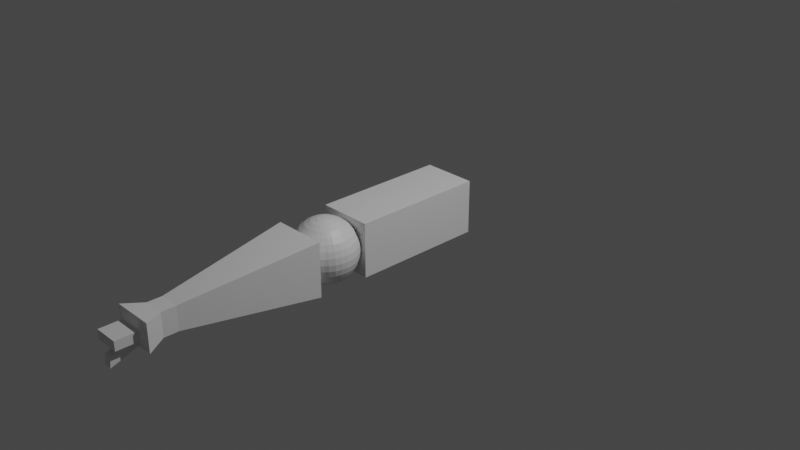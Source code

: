 # Source: hand.blend  (saved by Blender 2.83.18; exported with 4.5.12 LTS)
import bpy
from mathutils import Matrix  # noqa: F401  (used for matrix-valued properties, if any)

bpy.ops.wm.read_factory_settings(use_empty=True)
scene = bpy.context.scene
scene.name = 'Scene'

# ---- collections
col_collection = bpy.data.collections.new('Collection'); scene.collection.children.link(col_collection)

# ---- materials (node trees are filled in below, after node groups)
mat_material_001 = bpy.data.materials.new('Material.001')
mat_material_001.alpha_threshold = 0.0
mat_material_001.use_transparent_shadow = False
mat_material_001.line_color = (0.0, 0.0, 0.0, 1.0)
mat_material = bpy.data.materials.new('Material')
mat_material.alpha_threshold = 0.0
mat_material.use_transparent_shadow = False
mat_material.line_color = (0.0, 0.0, 0.0, 1.0)

# ---- material node trees
mat_material_001.use_nodes = True; mat_material_001.node_tree.nodes.clear()
_N = mat_material_001.node_tree.nodes; _L = mat_material_001.node_tree.links
n0 = _N.new('ShaderNodeOutputMaterial'); n0.name = 'Material Output'; n0.location = (300, 300)
n1 = _N.new('ShaderNodeBsdfPrincipled'); n1.name = 'Principled BSDF'; n1.location = (10, 300)
n1.distribution = 'GGX'
n1.subsurface_method = 'BURLEY'
n1.inputs[2].default_value = 0.4
n1.inputs[3].default_value = 1.45
n1.inputs[27].default_value = (0.0, 0.0, 0.0, 1.0)
n1.inputs[28].default_value = 1.0
_L.new(n1.outputs[0], n0.inputs[0])
n0.is_active_output = True
mat_material.use_nodes = True; mat_material.node_tree.nodes.clear()
_N = mat_material.node_tree.nodes; _L = mat_material.node_tree.links
n0 = _N.new('ShaderNodeOutputMaterial'); n0.name = 'Material Output'; n0.location = (300, 300)
n1 = _N.new('ShaderNodeBsdfPrincipled'); n1.name = 'Principled BSDF'; n1.location = (10, 300)
n1.distribution = 'GGX'
n1.subsurface_method = 'BURLEY'
n1.inputs[2].default_value = 0.4
n1.inputs[3].default_value = 1.45
n1.inputs[27].default_value = (0.0, 0.0, 0.0, 1.0)
n1.inputs[28].default_value = 1.0
_L.new(n1.outputs[0], n0.inputs[0])
n0.is_active_output = True

# ---- world
world_world = bpy.data.worlds.new('World'); scene.world = world_world
world_world.use_nodes = True; world_world.node_tree.nodes.clear()
_N = world_world.node_tree.nodes; _L = world_world.node_tree.links
n0 = _N.new('ShaderNodeOutputWorld'); n0.name = 'World Output'; n0.location = (300, 300)
n1 = _N.new('ShaderNodeBackground'); n1.name = 'Background'; n1.location = (10, 300)
n1.inputs[0].default_value = (0.05088, 0.05088, 0.05088, 1.0)
_L.new(n1.outputs[0], n0.inputs[0])
n0.is_active_output = True
world_world.color = (0.05088, 0.05088, 0.05088)
world_world.use_sun_shadow = False
world_world.sun_shadow_jitter_overblur = 0.0

# ---- cameras
cam_camera = bpy.data.cameras.new('Camera')
cam_camera.clip_end = 100.0
cam_camera.ortho_scale = 7.314

# ---- lights
light_light = bpy.data.lights.new('Light', 'POINT')
light_light.transmission_factor = 0.0
light_light.energy = 1000.0
light_light.shadow_soft_size = 0.1
light_light.shadow_maximum_resolution = 0.006
light_light.use_absolute_resolution = True

# ---- meshes
me_cube_001 = bpy.data.meshes.new('Cube.001')
me_cube_001.from_pydata([(1.0, 1.0, 1.0), (1.0, 1.0, -1.0), (0.3817, -1.0, 0.4419), (0.3817, -1.0, -0.4419), (-1.0, 1.0, 1.0), (-1.0, 1.0, -1.0), (-0.3817, -1.0, 0.4419), (-0.3817, -1.0, -0.4419), (-0.3817, -1.219, -0.4419), (-0.3817, -1.219, 0.4419), (0.3817, -1.219, 0.4419), (0.3817, -1.219, -0.4419), (-0.7533, -1.501, -0.5199), (-0.7533, -1.501, 0.5199), (0.7533, -1.501, 0.5199), (0.7533, -1.501, -0.5199), (0.6, 1.0, -1.0), (0.2, 1.0, -1.0), (-0.2, 1.0, -1.0), (-0.6, 1.0, -1.0), (0.229, -1.0, 0.4419), (0.07633, -1.0, 0.4419), (-0.07633, -1.0, 0.4419), (-0.229, -1.0, 0.4419), (-0.229, -1.0, -0.4419), (-0.07633, -1.0, -0.4419), (0.07633, -1.0, -0.4419), (0.229, -1.0, -0.4419), (-0.6, 1.0, 1.0), (-0.2, 1.0, 1.0), (0.2, 1.0, 1.0), (0.6, 1.0, 1.0), (0.229, -1.219, 0.4419), (0.07633, -1.219, 0.4419), (-0.07633, -1.219, 0.4419), (-0.229, -1.219, 0.4419), (-0.229, -1.219, -0.4419), (-0.07633, -1.219, -0.4419), (0.07633, -1.219, -0.4419), (0.229, -1.219, -0.4419), (0.452, -1.501, 0.5199), (0.1507, -1.501, 0.5199), (-0.1507, -1.501, 0.5199), (-0.452, -1.501, 0.5199), (-0.452, -1.501, -0.5199), (-0.1507, -1.501, -0.5199), (0.1507, -1.501, -0.5199), (0.452, -1.501, -0.5199), (1.0, 1.0, 0.3333), (1.0, 1.0, -0.3333), (-0.3817, -1.0, -0.1473), (-0.3817, -1.0, 0.1473), (0.3817, -1.0, 0.1473), (0.3817, -1.0, -0.1473), (-1.0, 1.0, 0.3333), (-1.0, 1.0, -0.3333), (-0.3817, -1.219, -0.1473), (-0.3817, -1.219, 0.1473), (0.3817, -1.219, 0.1473), (0.3817, -1.219, -0.1473), (-0.7533, -1.501, -0.1733), (-0.7533, -1.501, 0.1733), (0.7533, -1.501, 0.1733), (0.7533, -1.501, -0.1733), (0.452, -1.552, 0.1733), (0.452, -1.552, -0.1733), (0.1507, -1.552, 0.1733), (0.1507, -1.552, -0.1733), (-0.1507, -1.552, 0.1733), (-0.1507, -1.552, -0.1733), (-0.452, -1.552, 0.1733), (-0.452, -1.552, -0.1733), (-0.6, 1.0, 0.3333), (-0.6, 1.0, -0.3333), (-0.2, 1.0, 0.3333), (-0.2, 1.0, -0.3333), (0.2, 1.0, 0.3333), (0.2, 1.0, -0.3333), (0.6, 1.0, 0.3333), (0.6, 1.0, -0.3333), (0.452, -1.872, 0.1733), (0.452, -1.872, -0.1733), (0.1507, -1.872, 0.1733), (0.1507, -1.872, -0.1733), (-0.1507, -1.872, 0.1733), (-0.1507, -1.872, -0.1733), (-0.452, -1.872, 0.1733), (-0.452, -1.872, -0.1733), (-0.1507, -1.898, -0.8627), (0.1507, -1.898, -0.8627), (0.1507, -1.881, -0.4955), (-0.1507, -1.881, -0.4955), (1.0, 3.773, 1.0), (1.0, 3.773, -1.0), (1.0, 1.773, 1.0), (1.0, 1.773, -1.0), (-1.0, 3.773, 1.0), (-1.0, 3.773, -1.0), (-1.0, 1.773, 1.0), (-1.0, 1.773, -1.0), (0.0, 1.505, 1.158), (0.0, 1.594, 1.091), (0.0, 1.677, 0.9814), (0.0, 1.749, 0.8346), (0.0, 1.808, 0.6558), (0.0, 1.852, 0.4517), (0.0, 1.88, 0.2303), (0.0, 1.889, 8.912e-08), (0.0, 1.88, -0.2303), (0.0, 1.677, -0.9814), (0.04493, 1.503, 1.158), (0.08812, 1.591, 1.091), (0.1279, 1.672, 0.9814), (0.1628, 1.743, 0.8346), (0.1915, 1.801, 0.6558), (0.2127, 1.844, 0.4517), (0.2259, 1.871, 0.2303), (0.2303, 1.88, 8.912e-08), (0.2259, 1.871, -0.2303), (0.2127, 1.844, -0.4517), (0.1915, 1.801, -0.6558), (0.1628, 1.743, -0.8346), (0.1279, 1.672, -0.9814), (0.08812, 1.591, -1.091), (0.04493, 1.503, -1.158), (0.08812, 1.498, 1.158), (0.1729, 1.581, 1.091), (0.251, 1.657, 0.9814), (0.3194, 1.723, 0.8346), (0.3756, 1.778, 0.6558), (0.4173, 1.819, 0.4517), (0.443, 1.844, 0.2303), (0.4517, 1.852, 8.912e-08), (0.443, 1.844, -0.2303), (0.4173, 1.819, -0.4517), (0.3756, 1.778, -0.6558), (0.3194, 1.723, -0.8346), (0.251, 1.657, -0.9814), (0.1729, 1.581, -1.091), (0.08812, 1.498, -1.158), (0.1279, 1.489, 1.158), (0.251, 1.564, 1.091), (0.3643, 1.632, 0.9814), (0.4637, 1.692, 0.8346), (0.5453, 1.742, 0.6558), (0.6059, 1.778, 0.4517), (0.6432, 1.801, 0.2303), (0.6558, 1.808, 8.912e-08), (0.6432, 1.801, -0.2303), (0.6059, 1.778, -0.4517), (0.5453, 1.742, -0.6558), (0.4637, 1.692, -0.8346), (0.3643, 1.632, -0.9814), (0.251, 1.564, -1.091), (0.1279, 1.489, -1.158), (0.1628, 1.478, 1.158), (0.3194, 1.541, 1.091), (0.4637, 1.599, 0.9814), (0.5902, 1.65, 0.8346), (0.694, 1.692, 0.6558), (0.7711, 1.723, 0.4517), (0.8186, 1.743, 0.2303), (0.8346, 1.749, 8.912e-08), (0.8186, 1.743, -0.2303), (0.7711, 1.723, -0.4517), (0.694, 1.692, -0.6558), (0.5902, 1.65, -0.8346), (0.4637, 1.599, -0.9814), (0.3194, 1.541, -1.091), (0.1628, 1.478, -1.158), (0.1915, 1.464, 1.158), (0.3756, 1.513, 1.091), (0.5453, 1.559, 0.9814), (0.694, 1.599, 0.8346), (0.816, 1.632, 0.6558), (0.9067, 1.657, 0.4517), (0.9626, 1.672, 0.2303), (0.9814, 1.677, 8.912e-08), (0.9626, 1.672, -0.2303), (0.9067, 1.657, -0.4517), (0.816, 1.632, -0.6558), (0.694, 1.599, -0.8346), (0.5453, 1.559, -0.9814), (0.3756, 1.513, -1.091), (0.1915, 1.464, -1.158), (0.2127, 1.448, 1.158), (0.4173, 1.482, 1.091), (0.6059, 1.513, 0.9814), (0.7711, 1.541, 0.8346), (0.9067, 1.564, 0.6558), (1.008, 1.581, 0.4517), (1.07, 1.591, 0.2303), (1.091, 1.594, 8.912e-08), (1.07, 1.591, -0.2303), (1.008, 1.581, -0.4517), (0.9067, 1.564, -0.6558), (0.7711, 1.541, -0.8346), (0.6059, 1.513, -0.9814), (0.4173, 1.482, -1.091), (0.2127, 1.448, -1.158), (0.2259, 1.43, 1.158), (0.443, 1.448, 1.091), (0.6432, 1.464, 0.9814), (0.8186, 1.478, 0.8346), (0.9626, 1.489, 0.6558), (1.07, 1.498, 0.4517), (1.135, 1.503, 0.2303), (1.158, 1.505, 8.912e-08), (1.135, 1.503, -0.2303), (1.07, 1.498, -0.4517), (0.9626, 1.489, -0.6558), (0.8186, 1.478, -0.8346), (0.6432, 1.464, -0.9814), (0.443, 1.448, -1.091), (0.2259, 1.43, -1.158), (0.2303, 1.412, 1.158), (0.4517, 1.412, 1.091), (0.6558, 1.412, 0.9814), (0.8346, 1.412, 0.8346), (0.9814, 1.412, 0.6558), (1.091, 1.412, 0.4517), (1.158, 1.412, 0.2303), (1.18, 1.412, 8.912e-08), (1.158, 1.412, -0.2303), (1.091, 1.412, -0.4517), (0.9814, 1.412, -0.6558), (0.8346, 1.412, -0.8346), (0.6558, 1.412, -0.9814), (0.4517, 1.412, -1.091), (0.2303, 1.412, -1.158), (0.2259, 1.394, 1.158), (0.443, 1.376, 1.091), (0.6432, 1.36, 0.9814), (0.8186, 1.346, 0.8346), (0.9626, 1.335, 0.6558), (1.07, 1.326, 0.4517), (1.135, 1.321, 0.2303), (1.158, 1.319, 8.912e-08), (1.135, 1.321, -0.2303), (1.07, 1.326, -0.4517), (0.9626, 1.335, -0.6558), (0.8186, 1.346, -0.8346), (0.6432, 1.36, -0.9814), (0.443, 1.376, -1.091), (0.2259, 1.394, -1.158), (0.2127, 1.376, 1.158), (0.4173, 1.342, 1.091), (0.6059, 1.311, 0.9814), (0.7711, 1.283, 0.8346), (0.9067, 1.26, 0.6558), (1.008, 1.244, 0.4517), (1.07, 1.233, 0.2303), (1.091, 1.23, 8.912e-08), (1.07, 1.233, -0.2303), (1.008, 1.244, -0.4517), (0.9067, 1.26, -0.6558), (0.7711, 1.283, -0.8346), (0.6059, 1.311, -0.9814), (0.4173, 1.342, -1.091), (0.2127, 1.376, -1.158), (0.1915, 1.36, 1.158), (0.3756, 1.311, 1.091), (0.5453, 1.265, 0.9814), (0.694, 1.225, 0.8346), (0.816, 1.192, 0.6558), (0.9067, 1.167, 0.4517), (0.9626, 1.152, 0.2303), (0.9814, 1.147, 8.912e-08), (0.9626, 1.152, -0.2303), (0.9067, 1.167, -0.4517), (0.816, 1.192, -0.6558), (0.694, 1.225, -0.8346), (0.5453, 1.265, -0.9814), (0.3756, 1.311, -1.091), (0.1915, 1.36, -1.158), (0.1628, 1.346, 1.158), (0.3194, 1.283, 1.091), (0.4637, 1.225, 0.9814), (0.5902, 1.174, 0.8346), (0.694, 1.132, 0.6558), (0.7711, 1.101, 0.4517), (0.8186, 1.081, 0.2303), (0.8346, 1.075, 8.912e-08), (0.8186, 1.081, -0.2303), (0.7711, 1.101, -0.4517), (0.694, 1.132, -0.6558), (0.5902, 1.174, -0.8346), (0.4637, 1.225, -0.9814), (0.3194, 1.283, -1.091), (0.1628, 1.346, -1.158), (0.1279, 1.335, 1.158), (0.251, 1.26, 1.091), (0.3643, 1.192, 0.9814), (0.4637, 1.132, 0.8346), (0.5453, 1.083, 0.6558), (0.6059, 1.046, 0.4517), (0.6432, 1.023, 0.2303), (0.6558, 1.016, 8.912e-08), (0.6432, 1.023, -0.2303), (0.6059, 1.046, -0.4517), (0.5453, 1.083, -0.6558), (0.4637, 1.132, -0.8346), (0.3643, 1.192, -0.9814), (0.251, 1.26, -1.091), (0.1279, 1.335, -1.158), (0.0, 1.412, -1.18), (0.08812, 1.326, 1.158), (0.1729, 1.244, 1.091), (0.251, 1.167, 0.9814), (0.3194, 1.101, 0.8346), (0.3756, 1.046, 0.6558), (0.4173, 1.005, 0.4517), (0.443, 0.9801, 0.2303), (0.4517, 0.9717, 8.912e-08), (0.443, 0.9801, -0.2303), (0.4173, 1.005, -0.4517), (0.3756, 1.046, -0.6558), (0.3194, 1.101, -0.8346), (0.251, 1.167, -0.9814), (0.1729, 1.244, -1.091), (0.08812, 1.326, -1.158), (0.04493, 1.321, 1.158), (0.08812, 1.233, 1.091), (0.1279, 1.152, 0.9814), (0.1628, 1.081, 0.8346), (0.1915, 1.023, 0.6558), (0.2127, 0.9801, 0.4517), (0.2259, 0.9535, 0.2303), (0.2303, 0.9446, 8.912e-08), (0.2259, 0.9535, -0.2303), (0.2127, 0.9801, -0.4517), (0.1915, 1.023, -0.6558), (0.1628, 1.081, -0.8346), (0.1279, 1.152, -0.9814), (0.08812, 1.233, -1.091), (0.04493, 1.321, -1.158), (-8.513e-09, 1.319, 1.158), (4.865e-08, 1.23, 1.091), (3.106e-08, 1.147, 0.9814), (-3.05e-08, 1.075, 0.8346), (-1.009e-07, 1.016, 0.6558), (7.503e-08, 0.9717, 0.4517), (-1.009e-07, 0.9446, 0.2303), (-1.184e-07, 0.9354, 8.912e-08), (-1.009e-07, 0.9446, -0.2303), (7.503e-08, 0.9717, -0.4517), (-1.009e-07, 1.016, -0.6558), (-3.05e-08, 1.075, -0.8346), (-1.291e-08, 1.147, -0.9814), (4.679e-09, 1.23, -1.091), (4.679e-09, 1.319, -1.158), (-0.04493, 1.321, 1.158), (-0.08812, 1.233, 1.091), (-0.1279, 1.152, 0.9814), (-0.1628, 1.081, 0.8346), (-0.1915, 1.023, 0.6558), (-0.2127, 0.9801, 0.4517), (-0.2259, 0.9535, 0.2303), (-0.2303, 0.9446, 8.912e-08), (-0.2259, 0.9535, -0.2303), (-0.2127, 0.9801, -0.4517), (-0.1915, 1.023, -0.6558), (-0.1628, 1.081, -0.8346), (-0.1279, 1.152, -0.9814), (-0.08812, 1.233, -1.091), (-0.04492, 1.321, -1.158), (-0.08812, 1.326, 1.158), (-0.1729, 1.244, 1.091), (-0.251, 1.167, 0.9814), (-0.3194, 1.101, 0.8346), (-0.3756, 1.046, 0.6558), (-0.4173, 1.005, 0.4517), (-0.443, 0.9801, 0.2303), (-0.4517, 0.9717, 8.912e-08), (-0.443, 0.9801, -0.2303), (-0.4173, 1.005, -0.4517), (-0.3756, 1.046, -0.6558), (-0.3194, 1.101, -0.8346), (-0.251, 1.167, -0.9814), (-0.1729, 1.244, -1.091), (-0.08812, 1.326, -1.158), (-0.1279, 1.335, 1.158), (-0.251, 1.26, 1.091), (-0.3643, 1.192, 0.9814), (-0.4637, 1.132, 0.8346), (-0.5453, 1.083, 0.6558), (-0.6059, 1.046, 0.4517), (-0.6432, 1.023, 0.2303), (-0.6558, 1.016, 8.912e-08), (-0.6432, 1.023, -0.2303), (-0.6059, 1.046, -0.4517), (-0.5453, 1.083, -0.6558), (-0.4637, 1.132, -0.8346), (-0.3643, 1.192, -0.9814), (-0.251, 1.26, -1.091), (-0.1279, 1.335, -1.158), (-2.72e-07, 1.412, 1.18), (-0.1628, 1.346, 1.158), (-0.3194, 1.283, 1.091), (-0.4637, 1.225, 0.9814), (-0.5902, 1.174, 0.8346), (-0.694, 1.132, 0.6558), (-0.7711, 1.101, 0.4517), (-0.8186, 1.081, 0.2303), (-0.8346, 1.075, 8.912e-08), (-0.8186, 1.081, -0.2303), (-0.7711, 1.101, -0.4517), (-0.694, 1.132, -0.6558), (-0.5902, 1.174, -0.8346), (-0.4637, 1.225, -0.9814), (-0.3194, 1.283, -1.091), (-0.1628, 1.346, -1.158), (-0.1915, 1.36, 1.158), (-0.3756, 1.311, 1.091), (-0.5453, 1.265, 0.9814), (-0.694, 1.225, 0.8346), (-0.816, 1.192, 0.6558), (-0.9067, 1.167, 0.4517), (-0.9626, 1.152, 0.2303), (-0.9814, 1.147, 8.912e-08), (-0.9626, 1.152, -0.2303), (-0.9067, 1.167, -0.4517), (-0.816, 1.192, -0.6558), (-0.694, 1.225, -0.8346), (-0.5453, 1.265, -0.9814), (-0.3756, 1.311, -1.091), (-0.1915, 1.36, -1.158), (-0.2127, 1.376, 1.158), (-0.4173, 1.342, 1.091), (-0.6059, 1.311, 0.9814), (-0.7711, 1.283, 0.8346), (-0.9067, 1.26, 0.6558), (-1.008, 1.244, 0.4517), (-1.07, 1.233, 0.2303), (-1.091, 1.23, 8.912e-08), (-1.07, 1.233, -0.2303), (-1.008, 1.244, -0.4517), (-0.9067, 1.26, -0.6558), (-0.7711, 1.283, -0.8346), (-0.6059, 1.311, -0.9814), (-0.4173, 1.342, -1.091), (-0.2127, 1.376, -1.158), (-0.2259, 1.394, 1.158), (-0.443, 1.376, 1.091), (-0.6432, 1.36, 0.9814), (-0.8186, 1.346, 0.8346), (-0.9626, 1.335, 0.6558), (-1.07, 1.326, 0.4517), (-1.135, 1.321, 0.2303), (-1.158, 1.319, 8.912e-08), (-1.135, 1.321, -0.2303), (-1.07, 1.326, -0.4517), (-0.9626, 1.335, -0.6558), (-0.8186, 1.346, -0.8346), (-0.6432, 1.36, -0.9814), (-0.443, 1.376, -1.091), (-0.2259, 1.394, -1.158), (-0.2303, 1.412, 1.158), (-0.4517, 1.412, 1.091), (-0.6558, 1.412, 0.9814), (-0.8346, 1.412, 0.8346), (-0.9814, 1.412, 0.6558), (-1.091, 1.412, 0.4517), (-1.158, 1.412, 0.2303), (-1.18, 1.412, 8.912e-08), (-1.158, 1.412, -0.2303), (-1.091, 1.412, -0.4517), (-0.9814, 1.412, -0.6558), (-0.8346, 1.412, -0.8346), (-0.6558, 1.412, -0.9814), (-0.4517, 1.412, -1.091), (-0.2303, 1.412, -1.158), (-0.2259, 1.43, 1.158), (-0.443, 1.448, 1.091), (-0.6432, 1.464, 0.9814), (-0.8186, 1.478, 0.8346), (-0.9626, 1.489, 0.6558), (-1.07, 1.498, 0.4517), (-1.135, 1.503, 0.2303), (-1.158, 1.505, 8.912e-08), (-1.135, 1.503, -0.2303), (-1.07, 1.498, -0.4517), (-0.9626, 1.489, -0.6558), (-0.8186, 1.478, -0.8346), (-0.6432, 1.464, -0.9814), (-0.443, 1.448, -1.091), (-0.2259, 1.43, -1.158), (-0.2127, 1.448, 1.158), (-0.4173, 1.482, 1.091), (-0.6059, 1.513, 0.9814), (-0.7711, 1.541, 0.8346), (-0.9067, 1.564, 0.6558), (-1.008, 1.581, 0.4517), (-1.07, 1.591, 0.2303), (-1.091, 1.594, 8.912e-08), (-1.07, 1.591, -0.2303), (-1.008, 1.581, -0.4517), (-0.9067, 1.564, -0.6558), (-0.7711, 1.541, -0.8346), (-0.6059, 1.513, -0.9814), (-0.4173, 1.482, -1.091), (-0.2127, 1.448, -1.158), (-0.1915, 1.464, 1.158), (-0.3756, 1.513, 1.091), (-0.5453, 1.559, 0.9814), (-0.694, 1.599, 0.8346), (-0.816, 1.632, 0.6558), (-0.9067, 1.657, 0.4517), (-0.9626, 1.672, 0.2303), (-0.9814, 1.677, 8.912e-08), (-0.9626, 1.672, -0.2303), (-0.9067, 1.657, -0.4517), (-0.816, 1.632, -0.6558), (-0.694, 1.599, -0.8346), (-0.5453, 1.559, -0.9814), (-0.3756, 1.513, -1.091), (-0.1915, 1.464, -1.158), (-0.1628, 1.478, 1.158), (-0.3194, 1.541, 1.091), (-0.4637, 1.599, 0.9814), (-0.5902, 1.65, 0.8346), (-0.694, 1.692, 0.6558), (-0.7711, 1.723, 0.4517), (-0.8186, 1.743, 0.2303), (-0.8346, 1.749, 8.912e-08), (-0.8186, 1.743, -0.2303), (-0.7711, 1.723, -0.4517), (-0.694, 1.692, -0.6558), (-0.5902, 1.65, -0.8346), (-0.4637, 1.599, -0.9814), (-0.3194, 1.541, -1.091), (-0.1628, 1.478, -1.158), (-0.1279, 1.489, 1.158), (-0.251, 1.564, 1.091), (-0.3643, 1.632, 0.9814), (-0.4637, 1.692, 0.8346), (-0.5453, 1.742, 0.6558), (-0.6059, 1.778, 0.4517), (-0.6432, 1.801, 0.2303), (-0.6558, 1.808, 8.912e-08), (-0.6432, 1.801, -0.2303), (-0.6059, 1.778, -0.4517), (-0.5453, 1.742, -0.6558), (-0.4637, 1.692, -0.8346), (-0.3643, 1.632, -0.9814), (-0.251, 1.564, -1.091), (-0.1279, 1.489, -1.158), (-0.08812, 1.498, 1.158), (-0.1729, 1.581, 1.091), (-0.251, 1.657, 0.9814), (-0.3194, 1.723, 0.8346), (-0.3756, 1.778, 0.6558), (-0.4173, 1.819, 0.4517), (-0.443, 1.844, 0.2303), (-0.4517, 1.852, 8.912e-08), (-0.443, 1.844, -0.2303), (-0.4173, 1.819, -0.4517), (-0.3756, 1.778, -0.6558), (-0.3194, 1.723, -0.8346), (-0.251, 1.657, -0.9814), (-0.1729, 1.581, -1.091), (-0.08812, 1.498, -1.158), (-0.04492, 1.503, 1.158), (-0.08812, 1.591, 1.091), (-0.1279, 1.672, 0.9814), (-0.1628, 1.743, 0.8346), (-0.1915, 1.801, 0.6558), (-0.2127, 1.844, 0.4517), (-0.2259, 1.871, 0.2303), (-0.2303, 1.88, 8.912e-08), (-0.2259, 1.871, -0.2303), (-0.2127, 1.844, -0.4517), (-0.1915, 1.801, -0.6558), (-0.1628, 1.743, -0.8346), (-0.1279, 1.672, -0.9814), (-0.08812, 1.591, -1.091), (-0.04492, 1.503, -1.158), (7.503e-08, 1.852, -0.4517), (3.213e-07, 1.808, -0.6558), (1.806e-07, 1.749, -0.8346), (9.262e-08, 1.594, -1.091), (1.787e-08, 1.505, -1.158)], [], [(28, 4, 6, 23), (50, 7, 8, 56), (51, 6, 4, 54), (16, 1, 3, 27), (48, 0, 2, 52), (78, 31, 0, 48), (35, 9, 13, 43), (27, 3, 11, 39), (23, 6, 9, 35), (52, 2, 10, 58), (70, 43, 13, 61), (56, 8, 12, 60), (39, 11, 15, 47), (58, 10, 14, 62), (8, 36, 44, 12), (36, 37, 45, 44), (37, 38, 46, 45), (38, 39, 47, 46), (62, 14, 40, 64), (64, 40, 41, 66), (66, 41, 42, 68), (68, 42, 43, 70), (2, 20, 32, 10), (20, 21, 33, 32), (21, 22, 34, 33), (22, 23, 35, 34), (7, 24, 36, 8), (24, 25, 37, 36), (25, 26, 38, 37), (26, 27, 39, 38), (10, 32, 40, 14), (32, 33, 41, 40), (33, 34, 42, 41), (34, 35, 43, 42), (54, 4, 28, 72), (72, 28, 29, 74), (74, 29, 30, 76), (76, 30, 31, 78), (5, 19, 24, 7), (19, 18, 25, 24), (18, 17, 26, 25), (17, 16, 27, 26), (0, 31, 20, 2), (31, 30, 21, 20), (30, 29, 22, 21), (29, 28, 23, 22), (17, 77, 79, 16), (77, 76, 78, 79), (18, 75, 77, 17), (75, 74, 76, 77), (19, 73, 75, 18), (73, 72, 74, 75), (5, 55, 73, 19), (55, 54, 72, 73), (45, 69, 71, 44), (66, 68, 84, 82), (45, 46, 89, 88), (70, 71, 87, 86), (47, 65, 67, 46), (64, 66, 82, 80), (15, 63, 65, 47), (63, 62, 64, 65), (11, 59, 63, 15), (59, 58, 62, 63), (9, 57, 61, 13), (57, 56, 60, 61), (44, 71, 60, 12), (71, 70, 61, 60), (3, 53, 59, 11), (53, 52, 58, 59), (16, 79, 49, 1), (79, 78, 48, 49), (1, 49, 53, 3), (49, 48, 52, 53), (7, 50, 55, 5), (50, 51, 54, 55), (6, 51, 57, 9), (51, 50, 56, 57), (85, 84, 86, 87), (83, 82, 84, 85), (81, 80, 82, 83), (68, 70, 86, 84), (65, 64, 80, 81), (67, 65, 81, 83), (69, 67, 83, 85), (71, 69, 85, 87), (89, 90, 91, 88), (46, 67, 90, 89), (67, 69, 91, 90), (69, 45, 88, 91), (92, 96, 98, 94), (95, 94, 98, 99), (99, 98, 96, 97), (97, 93, 95, 99), (93, 92, 94, 95), (97, 96, 92, 93), (305, 581, 124), (108, 107, 117, 118), (101, 100, 110, 111), (577, 108, 118, 119), (102, 101, 111, 112), (578, 577, 119, 120), (103, 102, 112, 113), (579, 578, 120, 121), (104, 103, 113, 114), (109, 579, 121, 122), (105, 104, 114, 115), (580, 109, 122, 123), (106, 105, 115, 116), (581, 580, 123, 124), (107, 106, 116, 117), (100, 396, 110), (124, 123, 138, 139), (117, 116, 131, 132), (110, 396, 125), (305, 124, 139), (118, 117, 132, 133), (111, 110, 125, 126), (119, 118, 133, 134), (112, 111, 126, 127), (120, 119, 134, 135), (113, 112, 127, 128), (121, 120, 135, 136), (114, 113, 128, 129), (122, 121, 136, 137), (115, 114, 129, 130), (123, 122, 137, 138), (116, 115, 130, 131), (128, 127, 142, 143), (136, 135, 150, 151), (129, 128, 143, 144), (137, 136, 151, 152), (130, 129, 144, 145), (138, 137, 152, 153), (131, 130, 145, 146), (139, 138, 153, 154), (132, 131, 146, 147), (125, 396, 140), (305, 139, 154), (133, 132, 147, 148), (126, 125, 140, 141), (134, 133, 148, 149), (127, 126, 141, 142), (135, 134, 149, 150), (147, 146, 161, 162), (140, 396, 155), (305, 154, 169), (148, 147, 162, 163), (141, 140, 155, 156), (149, 148, 163, 164), (142, 141, 156, 157), (150, 149, 164, 165), (143, 142, 157, 158), (151, 150, 165, 166), (144, 143, 158, 159), (152, 151, 166, 167), (145, 144, 159, 160), (153, 152, 167, 168), (146, 145, 160, 161), (154, 153, 168, 169), (166, 165, 180, 181), (159, 158, 173, 174), (167, 166, 181, 182), (160, 159, 174, 175), (168, 167, 182, 183), (161, 160, 175, 176), (169, 168, 183, 184), (162, 161, 176, 177), (155, 396, 170), (305, 169, 184), (163, 162, 177, 178), (156, 155, 170, 171), (164, 163, 178, 179), (157, 156, 171, 172), (165, 164, 179, 180), (158, 157, 172, 173), (305, 184, 199), (178, 177, 192, 193), (171, 170, 185, 186), (179, 178, 193, 194), (172, 171, 186, 187), (180, 179, 194, 195), (173, 172, 187, 188), (181, 180, 195, 196), (174, 173, 188, 189), (182, 181, 196, 197), (175, 174, 189, 190), (183, 182, 197, 198), (176, 175, 190, 191), (184, 183, 198, 199), (177, 176, 191, 192), (170, 396, 185), (197, 196, 211, 212), (190, 189, 204, 205), (198, 197, 212, 213), (191, 190, 205, 206), (199, 198, 213, 214), (192, 191, 206, 207), (185, 396, 200), (305, 199, 214), (193, 192, 207, 208), (186, 185, 200, 201), (194, 193, 208, 209), (187, 186, 201, 202), (195, 194, 209, 210), (188, 187, 202, 203), (196, 195, 210, 211), (189, 188, 203, 204), (201, 200, 215, 216), (209, 208, 223, 224), (202, 201, 216, 217), (210, 209, 224, 225), (203, 202, 217, 218), (211, 210, 225, 226), (204, 203, 218, 219), (212, 211, 226, 227), (205, 204, 219, 220), (213, 212, 227, 228), (206, 205, 220, 221), (214, 213, 228, 229), (207, 206, 221, 222), (200, 396, 215), (305, 214, 229), (208, 207, 222, 223), (220, 219, 234, 235), (228, 227, 242, 243), (221, 220, 235, 236), (229, 228, 243, 244), (222, 221, 236, 237), (215, 396, 230), (305, 229, 244), (223, 222, 237, 238), (216, 215, 230, 231), (224, 223, 238, 239), (217, 216, 231, 232), (225, 224, 239, 240), (218, 217, 232, 233), (226, 225, 240, 241), (219, 218, 233, 234), (227, 226, 241, 242), (239, 238, 253, 254), (232, 231, 246, 247), (240, 239, 254, 255), (233, 232, 247, 248), (241, 240, 255, 256), (234, 233, 248, 249), (242, 241, 256, 257), (235, 234, 249, 250), (243, 242, 257, 258), (236, 235, 250, 251), (244, 243, 258, 259), (237, 236, 251, 252), (230, 396, 245), (305, 244, 259), (238, 237, 252, 253), (231, 230, 245, 246), (258, 257, 272, 273), (251, 250, 265, 266), (259, 258, 273, 274), (252, 251, 266, 267), (245, 396, 260), (305, 259, 274), (253, 252, 267, 268), (246, 245, 260, 261), (254, 253, 268, 269), (247, 246, 261, 262), (255, 254, 269, 270), (248, 247, 262, 263), (256, 255, 270, 271), (249, 248, 263, 264), (257, 256, 271, 272), (250, 249, 264, 265), (262, 261, 276, 277), (270, 269, 284, 285), (263, 262, 277, 278), (271, 270, 285, 286), (264, 263, 278, 279), (272, 271, 286, 287), (265, 264, 279, 280), (273, 272, 287, 288), (266, 265, 280, 281), (274, 273, 288, 289), (267, 266, 281, 282), (260, 396, 275), (305, 274, 289), (268, 267, 282, 283), (261, 260, 275, 276), (269, 268, 283, 284), (281, 280, 295, 296), (289, 288, 303, 304), (282, 281, 296, 297), (275, 396, 290), (305, 289, 304), (283, 282, 297, 298), (276, 275, 290, 291), (284, 283, 298, 299), (277, 276, 291, 292), (285, 284, 299, 300), (278, 277, 292, 293), (286, 285, 300, 301), (279, 278, 293, 294), (287, 286, 301, 302), (280, 279, 294, 295), (288, 287, 302, 303), (300, 299, 315, 316), (293, 292, 308, 309), (301, 300, 316, 317), (294, 293, 309, 310), (302, 301, 317, 318), (295, 294, 310, 311), (303, 302, 318, 319), (296, 295, 311, 312), (304, 303, 319, 320), (297, 296, 312, 313), (290, 396, 306), (305, 304, 320), (298, 297, 313, 314), (291, 290, 306, 307), (299, 298, 314, 315), (292, 291, 307, 308), (320, 319, 334, 335), (313, 312, 327, 328), (306, 396, 321), (305, 320, 335), (314, 313, 328, 329), (307, 306, 321, 322), (315, 314, 329, 330), (308, 307, 322, 323), (316, 315, 330, 331), (309, 308, 323, 324), (317, 316, 331, 332), (310, 309, 324, 325), (318, 317, 332, 333), (311, 310, 325, 326), (319, 318, 333, 334), (312, 311, 326, 327), (332, 331, 346, 347), (325, 324, 339, 340), (333, 332, 347, 348), (326, 325, 340, 341), (334, 333, 348, 349), (327, 326, 341, 342), (335, 334, 349, 350), (328, 327, 342, 343), (321, 396, 336), (305, 335, 350), (329, 328, 343, 344), (322, 321, 336, 337), (330, 329, 344, 345), (323, 322, 337, 338), (331, 330, 345, 346), (324, 323, 338, 339), (336, 396, 351), (305, 350, 365), (344, 343, 358, 359), (337, 336, 351, 352), (345, 344, 359, 360), (338, 337, 352, 353), (346, 345, 360, 361), (339, 338, 353, 354), (347, 346, 361, 362), (340, 339, 354, 355), (348, 347, 362, 363), (341, 340, 355, 356), (349, 348, 363, 364), (342, 341, 356, 357), (350, 349, 364, 365), (343, 342, 357, 358), (355, 354, 369, 370), (363, 362, 377, 378), (356, 355, 370, 371), (364, 363, 378, 379), (357, 356, 371, 372), (365, 364, 379, 380), (358, 357, 372, 373), (351, 396, 366), (305, 365, 380), (359, 358, 373, 374), (352, 351, 366, 367), (360, 359, 374, 375), (353, 352, 367, 368), (361, 360, 375, 376), (354, 353, 368, 369), (362, 361, 376, 377), (374, 373, 388, 389), (367, 366, 381, 382), (375, 374, 389, 390), (368, 367, 382, 383), (376, 375, 390, 391), (369, 368, 383, 384), (377, 376, 391, 392), (370, 369, 384, 385), (378, 377, 392, 393), (371, 370, 385, 386), (379, 378, 393, 394), (372, 371, 386, 387), (380, 379, 394, 395), (373, 372, 387, 388), (366, 396, 381), (305, 380, 395), (393, 392, 408, 409), (386, 385, 401, 402), (394, 393, 409, 410), (387, 386, 402, 403), (395, 394, 410, 411), (388, 387, 403, 404), (381, 396, 397), (305, 395, 411), (389, 388, 404, 405), (382, 381, 397, 398), (390, 389, 405, 406), (383, 382, 398, 399), (391, 390, 406, 407), (384, 383, 399, 400), (392, 391, 407, 408), (385, 384, 400, 401), (398, 397, 412, 413), (406, 405, 420, 421), (399, 398, 413, 414), (407, 406, 421, 422), (400, 399, 414, 415), (408, 407, 422, 423), (401, 400, 415, 416), (409, 408, 423, 424), (402, 401, 416, 417), (410, 409, 424, 425), (403, 402, 417, 418), (411, 410, 425, 426), (404, 403, 418, 419), (397, 396, 412), (305, 411, 426), (405, 404, 419, 420), (417, 416, 431, 432), (425, 424, 439, 440), (418, 417, 432, 433), (426, 425, 440, 441), (419, 418, 433, 434), (412, 396, 427), (305, 426, 441), (420, 419, 434, 435), (413, 412, 427, 428), (421, 420, 435, 436), (414, 413, 428, 429), (422, 421, 436, 437), (415, 414, 429, 430), (423, 422, 437, 438), (416, 415, 430, 431), (424, 423, 438, 439), (436, 435, 450, 451), (429, 428, 443, 444), (437, 436, 451, 452), (430, 429, 444, 445), (438, 437, 452, 453), (431, 430, 445, 446), (439, 438, 453, 454), (432, 431, 446, 447), (440, 439, 454, 455), (433, 432, 447, 448), (441, 440, 455, 456), (434, 433, 448, 449), (427, 396, 442), (305, 441, 456), (435, 434, 449, 450), (428, 427, 442, 443), (455, 454, 469, 470), (448, 447, 462, 463), (456, 455, 470, 471), (449, 448, 463, 464), (442, 396, 457), (305, 456, 471), (450, 449, 464, 465), (443, 442, 457, 458), (451, 450, 465, 466), (444, 443, 458, 459), (452, 451, 466, 467), (445, 444, 459, 460), (453, 452, 467, 468), (446, 445, 460, 461), (454, 453, 468, 469), (447, 446, 461, 462), (467, 466, 481, 482), (460, 459, 474, 475), (468, 467, 482, 483), (461, 460, 475, 476), (469, 468, 483, 484), (462, 461, 476, 477), (470, 469, 484, 485), (463, 462, 477, 478), (471, 470, 485, 486), (464, 463, 478, 479), (457, 396, 472), (305, 471, 486), (465, 464, 479, 480), (458, 457, 472, 473), (466, 465, 480, 481), (459, 458, 473, 474), (486, 485, 500, 501), (479, 478, 493, 494), (472, 396, 487), (305, 486, 501), (480, 479, 494, 495), (473, 472, 487, 488), (481, 480, 495, 496), (474, 473, 488, 489), (482, 481, 496, 497), (475, 474, 489, 490), (483, 482, 497, 498), (476, 475, 490, 491), (484, 483, 498, 499), (477, 476, 491, 492), (485, 484, 499, 500), (478, 477, 492, 493), (490, 489, 504, 505), (498, 497, 512, 513), (491, 490, 505, 506), (499, 498, 513, 514), (492, 491, 506, 507), (500, 499, 514, 515), (493, 492, 507, 508), (501, 500, 515, 516), (494, 493, 508, 509), (487, 396, 502), (305, 501, 516), (495, 494, 509, 510), (488, 487, 502, 503), (496, 495, 510, 511), (489, 488, 503, 504), (497, 496, 511, 512), (509, 508, 523, 524), (502, 396, 517), (305, 516, 531), (510, 509, 524, 525), (503, 502, 517, 518), (511, 510, 525, 526), (504, 503, 518, 519), (512, 511, 526, 527), (505, 504, 519, 520), (513, 512, 527, 528), (506, 505, 520, 521), (514, 513, 528, 529), (507, 506, 521, 522), (515, 514, 529, 530), (508, 507, 522, 523), (516, 515, 530, 531), (528, 527, 542, 543), (521, 520, 535, 536), (529, 528, 543, 544), (522, 521, 536, 537), (530, 529, 544, 545), (523, 522, 537, 538), (531, 530, 545, 546), (524, 523, 538, 539), (517, 396, 532), (305, 531, 546), (525, 524, 539, 540), (518, 517, 532, 533), (526, 525, 540, 541), (519, 518, 533, 534), (527, 526, 541, 542), (520, 519, 534, 535), (532, 396, 547), (305, 546, 561), (540, 539, 554, 555), (533, 532, 547, 548), (541, 540, 555, 556), (534, 533, 548, 549), (542, 541, 556, 557), (535, 534, 549, 550), (543, 542, 557, 558), (536, 535, 550, 551), (544, 543, 558, 559), (537, 536, 551, 552), (545, 544, 559, 560), (538, 537, 552, 553), (546, 545, 560, 561), (539, 538, 553, 554), (551, 550, 565, 566), (559, 558, 573, 574), (552, 551, 566, 567), (560, 559, 574, 575), (553, 552, 567, 568), (561, 560, 575, 576), (554, 553, 568, 569), (547, 396, 562), (305, 561, 576), (555, 554, 569, 570), (548, 547, 562, 563), (556, 555, 570, 571), (549, 548, 563, 564), (557, 556, 571, 572), (550, 549, 564, 565), (558, 557, 572, 573), (570, 569, 107, 108), (563, 562, 100, 101), (571, 570, 108, 577), (564, 563, 101, 102), (572, 571, 577, 578), (565, 564, 102, 103), (573, 572, 578, 579), (566, 565, 103, 104), (574, 573, 579, 109), (567, 566, 104, 105), (575, 574, 109, 580), (568, 567, 105, 106), (576, 575, 580, 581), (569, 568, 106, 107), (562, 396, 100), (305, 576, 581)])
me_cube_001.polygons.foreach_set('material_index', [0, 0, 0, 0, 0, 0, 0, 0, 0, 0, 0, 0, 0, 0, 0, 0, 0, 0, 0, 0, 0, 0, 0, 0, 0, 0, 0, 0, 0, 0, 0, 0, 0, 0, 0, 0, 0, 0, 0, 0, 0, 0, 0, 0, 0, 0, 0, 0, 0, 0, 0, 0, 0, 0, 0, 0, 0, 0, 0, 0, 0, 0, 0, 0, 0, 0, 0, 0, 0, 0, 0, 0, 0, 0, 0, 0, 0, 0, 0, 0, 0, 0, 0, 0, 0, 0, 0, 0, 0, 0, 1, 1, 1, 1, 1, 1, 1, 1, 1, 1, 1, 1, 1, 1, 1, 1, 1, 1, 1, 1, 1, 1, 1, 1, 1, 1, 1, 1, 1, 1, 1, 1, 1, 1, 1, 1, 1, 1, 1, 1, 1, 1, 1, 1, 1, 1, 1, 1, 1, 1, 1, 1, 1, 1, 1, 1, 1, 1, 1, 1, 1, 1, 1, 1, 1, 1, 1, 1, 1, 1, 1, 1, 1, 1, 1, 1, 1, 1, 1, 1, 1, 1, 1, 1, 1, 1, 1, 1, 1, 1, 1, 1, 1, 1, 1, 1, 1, 1, 1, 1, 1, 1, 1, 1, 1, 1, 1, 1, 1, 1, 1, 1, 1, 1, 1, 1, 1, 1, 1, 1, 1, 1, 1, 1, 1, 1, 1, 1, 1, 1, 1, 1, 1, 1, 1, 1, 1, 1, 1, 1, 1, 1, 1, 1, 1, 1, 1, 1, 1, 1, 1, 1, 1, 1, 1, 1, 1, 1, 1, 1, 1, 1, 1, 1, 1, 1, 1, 1, 1, 1, 1, 1, 1, 1, 1, 1, 1, 1, 1, 1, 1, 1, 1, 1, 1, 1, 1, 1, 1, 1, 1, 1, 1, 1, 1, 1, 1, 1, 1, 1, 1, 1, 1, 1, 1, 1, 1, 1, 1, 1, 1, 1, 1, 1, 1, 1, 1, 1, 1, 1, 1, 1, 1, 1, 1, 1, 1, 1, 1, 1, 1, 1, 1, 1, 1, 1, 1, 1, 1, 1, 1, 1, 1, 1, 1, 1, 1, 1, 1, 1, 1, 1, 1, 1, 1, 1, 1, 1, 1, 1, 1, 1, 1, 1, 1, 1, 1, 1, 1, 1, 1, 1, 1, 1, 1, 1, 1, 1, 1, 1, 1, 1, 1, 1, 1, 1, 1, 1, 1, 1, 1, 1, 1, 1, 1, 1, 1, 1, 1, 1, 1, 1, 1, 1, 1, 1, 1, 1, 1, 1, 1, 1, 1, 1, 1, 1, 1, 1, 1, 1, 1, 1, 1, 1, 1, 1, 1, 1, 1, 1, 1, 1, 1, 1, 1, 1, 1, 1, 1, 1, 1, 1, 1, 1, 1, 1, 1, 1, 1, 1, 1, 1, 1, 1, 1, 1, 1, 1, 1, 1, 1, 1, 1, 1, 1, 1, 1, 1, 1, 1, 1, 1, 1, 1, 1, 1, 1, 1, 1, 1, 1, 1, 1, 1, 1, 1, 1, 1, 1, 1, 1, 1, 1, 1, 1, 1, 1, 1, 1, 1, 1, 1, 1, 1, 1, 1, 1, 1, 1, 1, 1, 1, 1, 1, 1, 1, 1, 1, 1, 1, 1, 1, 1, 1, 1, 1, 1, 1, 1, 1, 1, 1, 1, 1, 1, 1, 1, 1, 1, 1, 1, 1, 1, 1, 1, 1, 1, 1, 1, 1, 1, 1, 1, 1, 1, 1, 1, 1, 1, 1, 1, 1, 1, 1, 1, 1, 1, 1, 1, 1, 1, 1, 1, 1, 1, 1, 1, 1, 1, 1, 1, 1, 1, 1, 1, 1, 1, 1, 1, 1, 1, 1, 1, 1, 1, 1, 1, 1, 1, 1, 1, 1, 1, 1, 1, 1, 1, 1, 1, 1, 1, 1, 1, 1, 1, 1, 1, 1])
_uv = me_cube_001.uv_layers.new(name='UVMap')
_uv.uv.foreach_set('vector', [0.825, 0.5, 0.875, 0.5, 0.875, 0.75, 0.825, 0.75, 0.4583, 0.0, 0.375, 0.0, 0.375, 0.0, 0.4583, 0.0, 0.5417, 0.0, 0.625, 0.0, 0.625, 0.25, 0.5417, 0.25, 0.325, 0.5, 0.375, 0.5, 0.375, 0.75, 0.325, 0.75, 0.5417, 0.5, 0.625, 0.5, 0.625, 0.75, 0.5417, 0.75, 0.5417, 0.45, 0.625, 0.45, 0.625, 0.5, 0.5417, 0.5, 0.825, 0.75, 0.875, 0.75, 0.875, 0.75, 0.825, 0.75, 0.325, 0.75, 0.375, 0.75, 0.375, 0.75, 0.325, 0.75, 0.825, 0.75, 0.875, 0.75, 0.875, 0.75, 0.825, 0.75, 0.5417, 0.75, 0.625, 0.75, 0.625, 0.75, 0.5417, 0.75, 0.5417, 0.95, 0.625, 0.95, 0.625, 1.0, 0.5417, 1.0, 0.4583, 0.0, 0.375, 0.0, 0.375, 0.0, 0.4583, 0.0, 0.325, 0.75, 0.375, 0.75, 0.375, 0.75, 0.325, 0.75, 0.5417, 0.75, 0.625, 0.75, 0.625, 0.75, 0.5417, 0.75, 0.125, 0.75, 0.175, 0.75, 0.175, 0.75, 0.125, 0.75, 0.175, 0.75, 0.225, 0.75, 0.225, 0.75, 0.175, 0.75, 0.225, 0.75, 0.275, 0.75, 0.275, 0.75, 0.225, 0.75, 0.275, 0.75, 0.325, 0.75, 0.325, 0.75, 0.275, 0.75, 0.5417, 0.75, 0.625, 0.75, 0.625, 0.8, 0.5417, 0.8, 0.5417, 0.8, 0.625, 0.8, 0.625, 0.85, 0.5417, 0.85, 0.5417, 0.85, 0.625, 0.85, 0.625, 0.9, 0.5417, 0.9, 0.5417, 0.9, 0.625, 0.9, 0.625, 0.95, 0.5417, 0.95, 0.625, 0.75, 0.675, 0.75, 0.675, 0.75, 0.625, 0.75, 0.675, 0.75, 0.725, 0.75, 0.725, 0.75, 0.675, 0.75, 0.725, 0.75, 0.775, 0.75, 0.775, 0.75, 0.725, 0.75, 0.775, 0.75, 0.825, 0.75, 0.825, 0.75, 0.775, 0.75, 0.125, 0.75, 0.175, 0.75, 0.175, 0.75, 0.125, 0.75, 0.175, 0.75, 0.225, 0.75, 0.225, 0.75, 0.175, 0.75, 0.225, 0.75, 0.275, 0.75, 0.275, 0.75, 0.225, 0.75, 0.275, 0.75, 0.325, 0.75, 0.325, 0.75, 0.275, 0.75, 0.625, 0.75, 0.675, 0.75, 0.675, 0.75, 0.625, 0.75, 0.675, 0.75, 0.725, 0.75, 0.725, 0.75, 0.675, 0.75, 0.725, 0.75, 0.775, 0.75, 0.775, 0.75, 0.725, 0.75, 0.775, 0.75, 0.825, 0.75, 0.825, 0.75, 0.775, 0.75, 0.5417, 0.25, 0.625, 0.25, 0.625, 0.3, 0.5417, 0.3, 0.5417, 0.3, 0.625, 0.3, 0.625, 0.35, 0.5417, 0.35, 0.5417, 0.35, 0.625, 0.35, 0.625, 0.4, 0.5417, 0.4, 0.5417, 0.4, 0.625, 0.4, 0.625, 0.45, 0.5417, 0.45, 0.125, 0.5, 0.175, 0.5, 0.175, 0.75, 0.125, 0.75, 0.175, 0.5, 0.225, 0.5, 0.225, 0.75, 0.175, 0.75, 0.225, 0.5, 0.275, 0.5, 0.275, 0.75, 0.225, 0.75, 0.275, 0.5, 0.325, 0.5, 0.325, 0.75, 0.275, 0.75, 0.625, 0.5, 0.675, 0.5, 0.675, 0.75, 0.625, 0.75, 0.675, 0.5, 0.725, 0.5, 0.725, 0.75, 0.675, 0.75, 0.725, 0.5, 0.775, 0.5, 0.775, 0.75, 0.725, 0.75, 0.775, 0.5, 0.825, 0.5, 0.825, 0.75, 0.775, 0.75, 0.375, 0.4, 0.4583, 0.4, 0.4583, 0.45, 0.375, 0.45, 0.4583, 0.4, 0.5417, 0.4, 0.5417, 0.45, 0.4583, 0.45, 0.375, 0.35, 0.4583, 0.35, 0.4583, 0.4, 0.375, 0.4, 0.4583, 0.35, 0.5417, 0.35, 0.5417, 0.4, 0.4583, 0.4, 0.375, 0.3, 0.4583, 0.3, 0.4583, 0.35, 0.375, 0.35, 0.4583, 0.3, 0.5417, 0.3, 0.5417, 0.35, 0.4583, 0.35, 0.375, 0.25, 0.4583, 0.25, 0.4583, 0.3, 0.375, 0.3, 0.4583, 0.25, 0.5417, 0.25, 0.5417, 0.3, 0.4583, 0.3, 0.375, 0.9, 0.4583, 0.9, 0.4583, 0.95, 0.375, 0.95, 0.5417, 0.85, 0.5417, 0.9, 0.5417, 0.9, 0.5417, 0.85, 0.225, 0.75, 0.275, 0.75, 0.275, 0.75, 0.225, 0.75, 0.5417, 0.95, 0.4583, 0.95, 0.4583, 0.95, 0.5417, 0.95, 0.375, 0.8, 0.4583, 0.8, 0.4583, 0.85, 0.375, 0.85, 0.5417, 0.8, 0.5417, 0.85, 0.5417, 0.85, 0.5417, 0.8, 0.375, 0.75, 0.4583, 0.75, 0.4583, 0.8, 0.375, 0.8, 0.4583, 0.75, 0.5417, 0.75, 0.5417, 0.8, 0.4583, 0.8, 0.375, 0.75, 0.4583, 0.75, 0.4583, 0.75, 0.375, 0.75, 0.4583, 0.75, 0.5417, 0.75, 0.5417, 0.75, 0.4583, 0.75, 0.625, 0.0, 0.5417, 0.0, 0.5417, 0.0, 0.625, 0.0, 0.5417, 0.0, 0.4583, 0.0, 0.4583, 0.0, 0.5417, 0.0, 0.375, 0.95, 0.4583, 0.95, 0.4583, 1.0, 0.375, 1.0, 0.4583, 0.95, 0.5417, 0.95, 0.5417, 1.0, 0.4583, 1.0, 0.375, 0.75, 0.4583, 0.75, 0.4583, 0.75, 0.375, 0.75, 0.4583, 0.75, 0.5417, 0.75, 0.5417, 0.75, 0.4583, 0.75, 0.375, 0.45, 0.4583, 0.45, 0.4583, 0.5, 0.375, 0.5, 0.4583, 0.45, 0.5417, 0.45, 0.5417, 0.5, 0.4583, 0.5, 0.375, 0.5, 0.4583, 0.5, 0.4583, 0.75, 0.375, 0.75, 0.4583, 0.5, 0.5417, 0.5, 0.5417, 0.75, 0.4583, 0.75, 0.375, 0.0, 0.4583, 0.0, 0.4583, 0.25, 0.375, 0.25, 0.4583, 0.0, 0.5417, 0.0, 0.5417, 0.25, 0.4583, 0.25, 0.625, 0.0, 0.5417, 0.0, 0.5417, 0.0, 0.625, 0.0, 0.5417, 0.0, 0.4583, 0.0, 0.4583, 0.0, 0.5417, 0.0, 0.4583, 0.9, 0.5417, 0.9, 0.5417, 0.95, 0.4583, 0.95, 0.4583, 0.85, 0.5417, 0.85, 0.5417, 0.9, 0.4583, 0.9, 0.4583, 0.8, 0.5417, 0.8, 0.5417, 0.85, 0.4583, 0.85, 0.5417, 0.9, 0.5417, 0.95, 0.5417, 0.95, 0.5417, 0.9, 0.4583, 0.8, 0.5417, 0.8, 0.5417, 0.8, 0.4583, 0.8, 0.4583, 0.85, 0.4583, 0.8, 0.4583, 0.8, 0.4583, 0.85, 0.4583, 0.9, 0.4583, 0.85, 0.4583, 0.85, 0.4583, 0.9, 0.4583, 0.95, 0.4583, 0.9, 0.4583, 0.9, 0.4583, 0.95, 0.375, 0.85, 0.4583, 0.85, 0.4583, 0.9, 0.375, 0.9, 0.375, 0.85, 0.4583, 0.85, 0.4583, 0.85, 0.375, 0.85, 0.4583, 0.85, 0.4583, 0.9, 0.4583, 0.9, 0.4583, 0.85, 0.4583, 0.9, 0.375, 0.9, 0.375, 0.9, 0.4583, 0.9, 0.625, 0.5, 0.875, 0.5, 0.875, 0.75, 0.625, 0.75, 0.375, 0.75, 0.625, 0.75, 0.625, 1.0, 0.375, 1.0, 0.375, 0.0, 0.625, 0.0, 0.625, 0.25, 0.375, 0.25, 0.125, 0.5, 0.375, 0.5, 0.375, 0.75, 0.125, 0.75, 0.375, 0.5, 0.625, 0.5, 0.625, 0.75, 0.375, 0.75, 0.375, 0.25, 0.625, 0.25, 0.625, 0.5, 0.375, 0.5, 0.7344, 0.0, 0.75, 0.0625, 0.7187, 0.0625, 0.75, 0.4375, 0.75, 0.5, 0.7188, 0.5, 0.7188, 0.4375, 0.75, 0.875, 0.75, 0.9375, 0.7187, 0.9375, 0.7188, 0.875, 0.75, 0.375, 0.75, 0.4375, 0.7188, 0.4375, 0.7188, 0.375, 0.75, 0.8125, 0.75, 0.875, 0.7188, 0.875, 0.7188, 0.8125, 0.75, 0.3125, 0.75, 0.375, 0.7188, 0.375, 0.7188, 0.3125, 0.75, 0.75, 0.75, 0.8125, 0.7188, 0.8125, 0.7188, 0.75, 0.75, 0.25, 0.75, 0.3125, 0.7188, 0.3125, 0.7188, 0.25, 0.75, 0.6875, 0.75, 0.75, 0.7188, 0.75, 0.7188, 0.6875, 0.75, 0.1875, 0.75, 0.25, 0.7188, 0.25, 0.7188, 0.1875, 0.75, 0.625, 0.75, 0.6875, 0.7188, 0.6875, 0.7188, 0.625, 0.75, 0.125, 0.75, 0.1875, 0.7188, 0.1875, 0.7188, 0.125, 0.75, 0.5625, 0.75, 0.625, 0.7188, 0.625, 0.7188, 0.5625, 0.75, 0.0625, 0.75, 0.125, 0.7188, 0.125, 0.7187, 0.0625, 0.75, 0.5, 0.75, 0.5625, 0.7188, 0.5625, 0.7188, 0.5, 0.75, 0.9375, 0.7344, 1.0, 0.7187, 0.9375, 0.7187, 0.0625, 0.7188, 0.125, 0.6875, 0.125, 0.6875, 0.0625, 0.7188, 0.5, 0.7188, 0.5625, 0.6875, 0.5625, 0.6875, 0.5, 0.7187, 0.9375, 0.7031, 1.0, 0.6875, 0.9375, 0.7031, 0.0, 0.7187, 0.0625, 0.6875, 0.0625, 0.7188, 0.4375, 0.7188, 0.5, 0.6875, 0.5, 0.6875, 0.4375, 0.7188, 0.875, 0.7187, 0.9375, 0.6875, 0.9375, 0.6875, 0.875, 0.7188, 0.375, 0.7188, 0.4375, 0.6875, 0.4375, 0.6875, 0.375, 0.7188, 0.8125, 0.7188, 0.875, 0.6875, 0.875, 0.6875, 0.8125, 0.7188, 0.3125, 0.7188, 0.375, 0.6875, 0.375, 0.6875, 0.3125, 0.7188, 0.75, 0.7188, 0.8125, 0.6875, 0.8125, 0.6875, 0.75, 0.7188, 0.25, 0.7188, 0.3125, 0.6875, 0.3125, 0.6875, 0.25, 0.7188, 0.6875, 0.7188, 0.75, 0.6875, 0.75, 0.6875, 0.6875, 0.7188, 0.1875, 0.7188, 0.25, 0.6875, 0.25, 0.6875, 0.1875, 0.7188, 0.625, 0.7188, 0.6875, 0.6875, 0.6875, 0.6875, 0.625, 0.7188, 0.125, 0.7188, 0.1875, 0.6875, 0.1875, 0.6875, 0.125, 0.7188, 0.5625, 0.7188, 0.625, 0.6875, 0.625, 0.6875, 0.5625, 0.6875, 0.75, 0.6875, 0.8125, 0.6562, 0.8125, 0.6562, 0.75, 0.6875, 0.25, 0.6875, 0.3125, 0.6562, 0.3125, 0.6562, 0.25, 0.6875, 0.6875, 0.6875, 0.75, 0.6562, 0.75, 0.6562, 0.6875, 0.6875, 0.1875, 0.6875, 0.25, 0.6562, 0.25, 0.6562, 0.1875, 0.6875, 0.625, 0.6875, 0.6875, 0.6562, 0.6875, 0.6562, 0.625, 0.6875, 0.125, 0.6875, 0.1875, 0.6562, 0.1875, 0.6562, 0.125, 0.6875, 0.5625, 0.6875, 0.625, 0.6562, 0.625, 0.6562, 0.5625, 0.6875, 0.0625, 0.6875, 0.125, 0.6562, 0.125, 0.6562, 0.0625, 0.6875, 0.5, 0.6875, 0.5625, 0.6562, 0.5625, 0.6562, 0.5, 0.6875, 0.9375, 0.6719, 1.0, 0.6562, 0.9375, 0.6719, 0.0, 0.6875, 0.0625, 0.6562, 0.0625, 0.6875, 0.4375, 0.6875, 0.5, 0.6562, 0.5, 0.6562, 0.4375, 0.6875, 0.875, 0.6875, 0.9375, 0.6562, 0.9375, 0.6562, 0.875, 0.6875, 0.375, 0.6875, 0.4375, 0.6562, 0.4375, 0.6562, 0.375, 0.6875, 0.8125, 0.6875, 0.875, 0.6562, 0.875, 0.6562, 0.8125, 0.6875, 0.3125, 0.6875, 0.375, 0.6562, 0.375, 0.6562, 0.3125, 0.6562, 0.5, 0.6562, 0.5625, 0.625, 0.5625, 0.625, 0.5, 0.6562, 0.9375, 0.6406, 1.0, 0.625, 0.9375, 0.6406, 0.0, 0.6562, 0.0625, 0.625, 0.0625, 0.6562, 0.4375, 0.6562, 0.5, 0.625, 0.5, 0.625, 0.4375, 0.6562, 0.875, 0.6562, 0.9375, 0.625, 0.9375, 0.625, 0.875, 0.6562, 0.375, 0.6562, 0.4375, 0.625, 0.4375, 0.625, 0.375, 0.6562, 0.8125, 0.6562, 0.875, 0.625, 0.875, 0.625, 0.8125, 0.6562, 0.3125, 0.6562, 0.375, 0.625, 0.375, 0.625, 0.3125, 0.6562, 0.75, 0.6562, 0.8125, 0.625, 0.8125, 0.625, 0.75, 0.6562, 0.25, 0.6562, 0.3125, 0.625, 0.3125, 0.625, 0.25, 0.6562, 0.6875, 0.6562, 0.75, 0.625, 0.75, 0.625, 0.6875, 0.6562, 0.1875, 0.6562, 0.25, 0.625, 0.25, 0.625, 0.1875, 0.6562, 0.625, 0.6562, 0.6875, 0.625, 0.6875, 0.625, 0.625, 0.6562, 0.125, 0.6562, 0.1875, 0.625, 0.1875, 0.625, 0.125, 0.6562, 0.5625, 0.6562, 0.625, 0.625, 0.625, 0.625, 0.5625, 0.6562, 0.0625, 0.6562, 0.125, 0.625, 0.125, 0.625, 0.0625, 0.625, 0.25, 0.625, 0.3125, 0.5937, 0.3125, 0.5937, 0.25, 0.625, 0.6875, 0.625, 0.75, 0.5937, 0.75, 0.5937, 0.6875, 0.625, 0.1875, 0.625, 0.25, 0.5937, 0.25, 0.5937, 0.1875, 0.625, 0.625, 0.625, 0.6875, 0.5937, 0.6875, 0.5937, 0.625, 0.625, 0.125, 0.625, 0.1875, 0.5937, 0.1875, 0.5937, 0.125, 0.625, 0.5625, 0.625, 0.625, 0.5937, 0.625, 0.5937, 0.5625, 0.625, 0.0625, 0.625, 0.125, 0.5937, 0.125, 0.5937, 0.0625, 0.625, 0.5, 0.625, 0.5625, 0.5937, 0.5625, 0.5937, 0.5, 0.625, 0.9375, 0.6094, 1.0, 0.5937, 0.9375, 0.6094, 0.0, 0.625, 0.0625, 0.5937, 0.0625, 0.625, 0.4375, 0.625, 0.5, 0.5937, 0.5, 0.5937, 0.4375, 0.625, 0.875, 0.625, 0.9375, 0.5937, 0.9375, 0.5937, 0.875, 0.625, 0.375, 0.625, 0.4375, 0.5937, 0.4375, 0.5938, 0.375, 0.625, 0.8125, 0.625, 0.875, 0.5937, 0.875, 0.5937, 0.8125, 0.625, 0.3125, 0.625, 0.375, 0.5938, 0.375, 0.5937, 0.3125, 0.625, 0.75, 0.625, 0.8125, 0.5937, 0.8125, 0.5937, 0.75, 0.5781, 0.0, 0.5937, 0.0625, 0.5625, 0.0625, 0.5937, 0.4375, 0.5937, 0.5, 0.5625, 0.5, 0.5625, 0.4375, 0.5937, 0.875, 0.5937, 0.9375, 0.5625, 0.9375, 0.5625, 0.875, 0.5938, 0.375, 0.5937, 0.4375, 0.5625, 0.4375, 0.5625, 0.375, 0.5937, 0.8125, 0.5937, 0.875, 0.5625, 0.875, 0.5625, 0.8125, 0.5937, 0.3125, 0.5938, 0.375, 0.5625, 0.375, 0.5625, 0.3125, 0.5937, 0.75, 0.5937, 0.8125, 0.5625, 0.8125, 0.5625, 0.75, 0.5937, 0.25, 0.5937, 0.3125, 0.5625, 0.3125, 0.5625, 0.25, 0.5937, 0.6875, 0.5937, 0.75, 0.5625, 0.75, 0.5625, 0.6875, 0.5937, 0.1875, 0.5937, 0.25, 0.5625, 0.25, 0.5625, 0.1875, 0.5937, 0.625, 0.5937, 0.6875, 0.5625, 0.6875, 0.5625, 0.625, 0.5937, 0.125, 0.5937, 0.1875, 0.5625, 0.1875, 0.5625, 0.125, 0.5937, 0.5625, 0.5937, 0.625, 0.5625, 0.625, 0.5625, 0.5625, 0.5937, 0.0625, 0.5937, 0.125, 0.5625, 0.125, 0.5625, 0.0625, 0.5937, 0.5, 0.5937, 0.5625, 0.5625, 0.5625, 0.5625, 0.5, 0.5937, 0.9375, 0.5781, 1.0, 0.5625, 0.9375, 0.5625, 0.1875, 0.5625, 0.25, 0.5312, 0.25, 0.5312, 0.1875, 0.5625, 0.625, 0.5625, 0.6875, 0.5312, 0.6875, 0.5312, 0.625, 0.5625, 0.125, 0.5625, 0.1875, 0.5312, 0.1875, 0.5312, 0.125, 0.5625, 0.5625, 0.5625, 0.625, 0.5312, 0.625, 0.5312, 0.5625, 0.5625, 0.0625, 0.5625, 0.125, 0.5312, 0.125, 0.5312, 0.0625, 0.5625, 0.5, 0.5625, 0.5625, 0.5312, 0.5625, 0.5312, 0.5, 0.5625, 0.9375, 0.5469, 1.0, 0.5312, 0.9375, 0.5469, 0.0, 0.5625, 0.0625, 0.5312, 0.0625, 0.5625, 0.4375, 0.5625, 0.5, 0.5312, 0.5, 0.5312, 0.4375, 0.5625, 0.875, 0.5625, 0.9375, 0.5312, 0.9375, 0.5312, 0.875, 0.5625, 0.375, 0.5625, 0.4375, 0.5312, 0.4375, 0.5312, 0.375, 0.5625, 0.8125, 0.5625, 0.875, 0.5312, 0.875, 0.5312, 0.8125, 0.5625, 0.3125, 0.5625, 0.375, 0.5312, 0.375, 0.5312, 0.3125, 0.5625, 0.75, 0.5625, 0.8125, 0.5312, 0.8125, 0.5312, 0.75, 0.5625, 0.25, 0.5625, 0.3125, 0.5312, 0.3125, 0.5312, 0.25, 0.5625, 0.6875, 0.5625, 0.75, 0.5312, 0.75, 0.5312, 0.6875, 0.5312, 0.875, 0.5312, 0.9375, 0.5, 0.9375, 0.5, 0.875, 0.5312, 0.375, 0.5312, 0.4375, 0.5, 0.4375, 0.5, 0.375, 0.5312, 0.8125, 0.5312, 0.875, 0.5, 0.875, 0.5, 0.8125, 0.5312, 0.3125, 0.5312, 0.375, 0.5, 0.375, 0.5, 0.3125, 0.5312, 0.75, 0.5312, 0.8125, 0.5, 0.8125, 0.5, 0.75, 0.5312, 0.25, 0.5312, 0.3125, 0.5, 0.3125, 0.5, 0.25, 0.5312, 0.6875, 0.5312, 0.75, 0.5, 0.75, 0.5, 0.6875, 0.5312, 0.1875, 0.5312, 0.25, 0.5, 0.25, 0.5, 0.1875, 0.5312, 0.625, 0.5312, 0.6875, 0.5, 0.6875, 0.5, 0.625, 0.5312, 0.125, 0.5312, 0.1875, 0.5, 0.1875, 0.5, 0.125, 0.5312, 0.5625, 0.5312, 0.625, 0.5, 0.625, 0.5, 0.5625, 0.5312, 0.0625, 0.5312, 0.125, 0.5, 0.125, 0.5, 0.0625, 0.5312, 0.5, 0.5312, 0.5625, 0.5, 0.5625, 0.5, 0.5, 0.5312, 0.9375, 0.5156, 1.0, 0.5, 0.9375, 0.5156, 0.0, 0.5312, 0.0625, 0.5, 0.0625, 0.5312, 0.4375, 0.5312, 0.5, 0.5, 0.5, 0.5, 0.4375, 0.5, 0.625, 0.5, 0.6875, 0.4687, 0.6875, 0.4687, 0.625, 0.5, 0.125, 0.5, 0.1875, 0.4687, 0.1875, 0.4687, 0.125, 0.5, 0.5625, 0.5, 0.625, 0.4687, 0.625, 0.4687, 0.5625, 0.5, 0.0625, 0.5, 0.125, 0.4687, 0.125, 0.4687, 0.0625, 0.5, 0.5, 0.5, 0.5625, 0.4687, 0.5625, 0.4687, 0.5, 0.5, 0.9375, 0.4844, 1.0, 0.4687, 0.9375, 0.4844, 0.0, 0.5, 0.0625, 0.4687, 0.0625, 0.5, 0.4375, 0.5, 0.5, 0.4687, 0.5, 0.4687, 0.4375, 0.5, 0.875, 0.5, 0.9375, 0.4687, 0.9375, 0.4687, 0.875, 0.5, 0.375, 0.5, 0.4375, 0.4687, 0.4375, 0.4687, 0.375, 0.5, 0.8125, 0.5, 0.875, 0.4687, 0.875, 0.4687, 0.8125, 0.5, 0.3125, 0.5, 0.375, 0.4687, 0.375, 0.4687, 0.3125, 0.5, 0.75, 0.5, 0.8125, 0.4687, 0.8125, 0.4687, 0.75, 0.5, 0.25, 0.5, 0.3125, 0.4687, 0.3125, 0.4687, 0.25, 0.5, 0.6875, 0.5, 0.75, 0.4687, 0.75, 0.4687, 0.6875, 0.5, 0.1875, 0.5, 0.25, 0.4687, 0.25, 0.4687, 0.1875, 0.4687, 0.375, 0.4687, 0.4375, 0.4375, 0.4375, 0.4375, 0.375, 0.4687, 0.8125, 0.4687, 0.875, 0.4375, 0.875, 0.4375, 0.8125, 0.4687, 0.3125, 0.4687, 0.375, 0.4375, 0.375, 0.4375, 0.3125, 0.4687, 0.75, 0.4687, 0.8125, 0.4375, 0.8125, 0.4375, 0.75, 0.4687, 0.25, 0.4687, 0.3125, 0.4375, 0.3125, 0.4375, 0.25, 0.4687, 0.6875, 0.4687, 0.75, 0.4375, 0.75, 0.4375, 0.6875, 0.4687, 0.1875, 0.4687, 0.25, 0.4375, 0.25, 0.4375, 0.1875, 0.4687, 0.625, 0.4687, 0.6875, 0.4375, 0.6875, 0.4375, 0.625, 0.4687, 0.125, 0.4687, 0.1875, 0.4375, 0.1875, 0.4375, 0.125, 0.4687, 0.5625, 0.4687, 0.625, 0.4375, 0.625, 0.4375, 0.5625, 0.4687, 0.0625, 0.4687, 0.125, 0.4375, 0.125, 0.4375, 0.0625, 0.4687, 0.5, 0.4687, 0.5625, 0.4375, 0.5625, 0.4375, 0.5, 0.4687, 0.9375, 0.4531, 1.0, 0.4375, 0.9375, 0.4531, 0.0, 0.4687, 0.0625, 0.4375, 0.0625, 0.4687, 0.4375, 0.4687, 0.5, 0.4375, 0.5, 0.4375, 0.4375, 0.4687, 0.875, 0.4687, 0.9375, 0.4375, 0.9375, 0.4375, 0.875, 0.4375, 0.125, 0.4375, 0.1875, 0.4062, 0.1875, 0.4062, 0.125, 0.4375, 0.5625, 0.4375, 0.625, 0.4062, 0.625, 0.4062, 0.5625, 0.4375, 0.0625, 0.4375, 0.125, 0.4062, 0.125, 0.4062, 0.0625, 0.4375, 0.5, 0.4375, 0.5625, 0.4062, 0.5625, 0.4062, 0.5, 0.4375, 0.9375, 0.4219, 1.0, 0.4062, 0.9375, 0.4219, 0.0, 0.4375, 0.0625, 0.4062, 0.0625, 0.4375, 0.4375, 0.4375, 0.5, 0.4062, 0.5, 0.4062, 0.4375, 0.4375, 0.875, 0.4375, 0.9375, 0.4062, 0.9375, 0.4062, 0.875, 0.4375, 0.375, 0.4375, 0.4375, 0.4062, 0.4375, 0.4062, 0.375, 0.4375, 0.8125, 0.4375, 0.875, 0.4062, 0.875, 0.4062, 0.8125, 0.4375, 0.3125, 0.4375, 0.375, 0.4062, 0.375, 0.4062, 0.3125, 0.4375, 0.75, 0.4375, 0.8125, 0.4062, 0.8125, 0.4062, 0.75, 0.4375, 0.25, 0.4375, 0.3125, 0.4062, 0.3125, 0.4062, 0.25, 0.4375, 0.6875, 0.4375, 0.75, 0.4062, 0.75, 0.4062, 0.6875, 0.4375, 0.1875, 0.4375, 0.25, 0.4062, 0.25, 0.4062, 0.1875, 0.4375, 0.625, 0.4375, 0.6875, 0.4062, 0.6875, 0.4062, 0.625, 0.4062, 0.8125, 0.4062, 0.875, 0.375, 0.875, 0.375, 0.8125, 0.4062, 0.3125, 0.4062, 0.375, 0.375, 0.375, 0.375, 0.3125, 0.4062, 0.75, 0.4062, 0.8125, 0.375, 0.8125, 0.375, 0.75, 0.4062, 0.25, 0.4062, 0.3125, 0.375, 0.3125, 0.375, 0.25, 0.4062, 0.6875, 0.4062, 0.75, 0.375, 0.75, 0.375, 0.6875, 0.4062, 0.1875, 0.4062, 0.25, 0.375, 0.25, 0.375, 0.1875, 0.4062, 0.625, 0.4062, 0.6875, 0.375, 0.6875, 0.375, 0.625, 0.4062, 0.125, 0.4062, 0.1875, 0.375, 0.1875, 0.375, 0.125, 0.4062, 0.5625, 0.4062, 0.625, 0.375, 0.625, 0.375, 0.5625, 0.4062, 0.0625, 0.4062, 0.125, 0.375, 0.125, 0.375, 0.0625, 0.4062, 0.5, 0.4062, 0.5625, 0.375, 0.5625, 0.375, 0.5, 0.4062, 0.9375, 0.3906, 1.0, 0.375, 0.9375, 0.3906, 0.0, 0.4062, 0.0625, 0.375, 0.0625, 0.4062, 0.4375, 0.4062, 0.5, 0.375, 0.5, 0.375, 0.4375, 0.4062, 0.875, 0.4062, 0.9375, 0.375, 0.9375, 0.375, 0.875, 0.4062, 0.375, 0.4062, 0.4375, 0.375, 0.4375, 0.375, 0.375, 0.375, 0.5625, 0.375, 0.625, 0.3437, 0.625, 0.3437, 0.5625, 0.375, 0.0625, 0.375, 0.125, 0.3437, 0.125, 0.3437, 0.0625, 0.375, 0.5, 0.375, 0.5625, 0.3437, 0.5625, 0.3437, 0.5, 0.375, 0.9375, 0.3594, 1.0, 0.3437, 0.9375, 0.3594, 0.0, 0.375, 0.0625, 0.3437, 0.0625, 0.375, 0.4375, 0.375, 0.5, 0.3437, 0.5, 0.3437, 0.4375, 0.375, 0.875, 0.375, 0.9375, 0.3437, 0.9375, 0.3437, 0.875, 0.375, 0.375, 0.375, 0.4375, 0.3437, 0.4375, 0.3437, 0.375, 0.375, 0.8125, 0.375, 0.875, 0.3437, 0.875, 0.3437, 0.8125, 0.375, 0.3125, 0.375, 0.375, 0.3437, 0.375, 0.3437, 0.3125, 0.375, 0.75, 0.375, 0.8125, 0.3437, 0.8125, 0.3437, 0.75, 0.375, 0.25, 0.375, 0.3125, 0.3437, 0.3125, 0.3437, 0.25, 0.375, 0.6875, 0.375, 0.75, 0.3437, 0.75, 0.3437, 0.6875, 0.375, 0.1875, 0.375, 0.25, 0.3437, 0.25, 0.3437, 0.1875, 0.375, 0.625, 0.375, 0.6875, 0.3437, 0.6875, 0.3437, 0.625, 0.375, 0.125, 0.375, 0.1875, 0.3437, 0.1875, 0.3437, 0.125, 0.3437, 0.3125, 0.3437, 0.375, 0.3125, 0.375, 0.3125, 0.3125, 0.3437, 0.75, 0.3437, 0.8125, 0.3125, 0.8125, 0.3125, 0.75, 0.3437, 0.25, 0.3437, 0.3125, 0.3125, 0.3125, 0.3125, 0.25, 0.3437, 0.6875, 0.3437, 0.75, 0.3125, 0.75, 0.3125, 0.6875, 0.3437, 0.1875, 0.3437, 0.25, 0.3125, 0.25, 0.3125, 0.1875, 0.3437, 0.625, 0.3437, 0.6875, 0.3125, 0.6875, 0.3125, 0.625, 0.3437, 0.125, 0.3437, 0.1875, 0.3125, 0.1875, 0.3125, 0.125, 0.3437, 0.5625, 0.3437, 0.625, 0.3125, 0.625, 0.3125, 0.5625, 0.3437, 0.0625, 0.3437, 0.125, 0.3125, 0.125, 0.3125, 0.0625, 0.3437, 0.5, 0.3437, 0.5625, 0.3125, 0.5625, 0.3125, 0.5, 0.3437, 0.9375, 0.3281, 1.0, 0.3125, 0.9375, 0.3281, 0.0, 0.3437, 0.0625, 0.3125, 0.0625, 0.3437, 0.4375, 0.3437, 0.5, 0.3125, 0.5, 0.3125, 0.4375, 0.3437, 0.875, 0.3437, 0.9375, 0.3125, 0.9375, 0.3125, 0.875, 0.3437, 0.375, 0.3437, 0.4375, 0.3125, 0.4375, 0.3125, 0.375, 0.3437, 0.8125, 0.3437, 0.875, 0.3125, 0.875, 0.3125, 0.8125, 0.3125, 0.0625, 0.3125, 0.125, 0.2812, 0.125, 0.2812, 0.0625, 0.3125, 0.5, 0.3125, 0.5625, 0.2812, 0.5625, 0.2812, 0.5, 0.3125, 0.9375, 0.2969, 1.0, 0.2812, 0.9375, 0.2969, 0.0, 0.3125, 0.0625, 0.2812, 0.0625, 0.3125, 0.4375, 0.3125, 0.5, 0.2812, 0.5, 0.2812, 0.4375, 0.3125, 0.875, 0.3125, 0.9375, 0.2812, 0.9375, 0.2812, 0.875, 0.3125, 0.375, 0.3125, 0.4375, 0.2812, 0.4375, 0.2812, 0.375, 0.3125, 0.8125, 0.3125, 0.875, 0.2812, 0.875, 0.2812, 0.8125, 0.3125, 0.3125, 0.3125, 0.375, 0.2812, 0.375, 0.2812, 0.3125, 0.3125, 0.75, 0.3125, 0.8125, 0.2812, 0.8125, 0.2812, 0.75, 0.3125, 0.25, 0.3125, 0.3125, 0.2812, 0.3125, 0.2812, 0.25, 0.3125, 0.6875, 0.3125, 0.75, 0.2812, 0.75, 0.2812, 0.6875, 0.3125, 0.1875, 0.3125, 0.25, 0.2812, 0.25, 0.2812, 0.1875, 0.3125, 0.625, 0.3125, 0.6875, 0.2812, 0.6875, 0.2812, 0.625, 0.3125, 0.125, 0.3125, 0.1875, 0.2812, 0.1875, 0.2812, 0.125, 0.3125, 0.5625, 0.3125, 0.625, 0.2812, 0.625, 0.2812, 0.5625, 0.2812, 0.25, 0.2812, 0.3125, 0.25, 0.3125, 0.25, 0.25, 0.2812, 0.6875, 0.2812, 0.75, 0.25, 0.75, 0.25, 0.6875, 0.2812, 0.1875, 0.2812, 0.25, 0.25, 0.25, 0.25, 0.1875, 0.2812, 0.625, 0.2812, 0.6875, 0.25, 0.6875, 0.25, 0.625, 0.2812, 0.125, 0.2812, 0.1875, 0.25, 0.1875, 0.25, 0.125, 0.2812, 0.5625, 0.2812, 0.625, 0.25, 0.625, 0.25, 0.5625, 0.2812, 0.0625, 0.2812, 0.125, 0.25, 0.125, 0.25, 0.0625, 0.2812, 0.5, 0.2812, 0.5625, 0.25, 0.5625, 0.25, 0.5, 0.2812, 0.9375, 0.2656, 1.0, 0.25, 0.9375, 0.2656, 0.0, 0.2812, 0.0625, 0.25, 0.0625, 0.2812, 0.4375, 0.2812, 0.5, 0.25, 0.5, 0.25, 0.4375, 0.2812, 0.875, 0.2812, 0.9375, 0.25, 0.9375, 0.25, 0.875, 0.2812, 0.375, 0.2812, 0.4375, 0.25, 0.4375, 0.25, 0.375, 0.2812, 0.8125, 0.2812, 0.875, 0.25, 0.875, 0.25, 0.8125, 0.2812, 0.3125, 0.2812, 0.375, 0.25, 0.375, 0.25, 0.3125, 0.2812, 0.75, 0.2812, 0.8125, 0.25, 0.8125, 0.25, 0.75, 0.25, 0.9375, 0.2344, 1.0, 0.2188, 0.9375, 0.2344, 0.0, 0.25, 0.0625, 0.2188, 0.0625, 0.25, 0.4375, 0.25, 0.5, 0.2187, 0.5, 0.2187, 0.4375, 0.25, 0.875, 0.25, 0.9375, 0.2188, 0.9375, 0.2188, 0.875, 0.25, 0.375, 0.25, 0.4375, 0.2187, 0.4375, 0.2188, 0.375, 0.25, 0.8125, 0.25, 0.875, 0.2188, 0.875, 0.2188, 0.8125, 0.25, 0.3125, 0.25, 0.375, 0.2188, 0.375, 0.2187, 0.3125, 0.25, 0.75, 0.25, 0.8125, 0.2188, 0.8125, 0.2187, 0.75, 0.25, 0.25, 0.25, 0.3125, 0.2187, 0.3125, 0.2187, 0.25, 0.25, 0.6875, 0.25, 0.75, 0.2187, 0.75, 0.2187, 0.6875, 0.25, 0.1875, 0.25, 0.25, 0.2187, 0.25, 0.2188, 0.1875, 0.25, 0.625, 0.25, 0.6875, 0.2187, 0.6875, 0.2188, 0.625, 0.25, 0.125, 0.25, 0.1875, 0.2188, 0.1875, 0.2188, 0.125, 0.25, 0.5625, 0.25, 0.625, 0.2188, 0.625, 0.2187, 0.5625, 0.25, 0.0625, 0.25, 0.125, 0.2188, 0.125, 0.2188, 0.0625, 0.25, 0.5, 0.25, 0.5625, 0.2187, 0.5625, 0.2187, 0.5, 0.2187, 0.6875, 0.2187, 0.75, 0.1875, 0.75, 0.1875, 0.6875, 0.2188, 0.1875, 0.2187, 0.25, 0.1875, 0.25, 0.1875, 0.1875, 0.2188, 0.625, 0.2187, 0.6875, 0.1875, 0.6875, 0.1875, 0.625, 0.2188, 0.125, 0.2188, 0.1875, 0.1875, 0.1875, 0.1875, 0.125, 0.2187, 0.5625, 0.2188, 0.625, 0.1875, 0.625, 0.1875, 0.5625, 0.2188, 0.0625, 0.2188, 0.125, 0.1875, 0.125, 0.1875, 0.0625, 0.2187, 0.5, 0.2187, 0.5625, 0.1875, 0.5625, 0.1875, 0.5, 0.2188, 0.9375, 0.2031, 1.0, 0.1875, 0.9375, 0.2031, 0.0, 0.2188, 0.0625, 0.1875, 0.0625, 0.2187, 0.4375, 0.2187, 0.5, 0.1875, 0.5, 0.1875, 0.4375, 0.2188, 0.875, 0.2188, 0.9375, 0.1875, 0.9375, 0.1875, 0.875, 0.2188, 0.375, 0.2187, 0.4375, 0.1875, 0.4375, 0.1875, 0.375, 0.2188, 0.8125, 0.2188, 0.875, 0.1875, 0.875, 0.1875, 0.8125, 0.2187, 0.3125, 0.2188, 0.375, 0.1875, 0.375, 0.1875, 0.3125, 0.2187, 0.75, 0.2188, 0.8125, 0.1875, 0.8125, 0.1875, 0.75, 0.2187, 0.25, 0.2187, 0.3125, 0.1875, 0.3125, 0.1875, 0.25, 0.1875, 0.4375, 0.1875, 0.5, 0.1562, 0.5, 0.1562, 0.4375, 0.1875, 0.875, 0.1875, 0.9375, 0.1563, 0.9375, 0.1563, 0.875, 0.1875, 0.375, 0.1875, 0.4375, 0.1562, 0.4375, 0.1563, 0.375, 0.1875, 0.8125, 0.1875, 0.875, 0.1563, 0.875, 0.1563, 0.8125, 0.1875, 0.3125, 0.1875, 0.375, 0.1563, 0.375, 0.1562, 0.3125, 0.1875, 0.75, 0.1875, 0.8125, 0.1563, 0.8125, 0.1563, 0.75, 0.1875, 0.25, 0.1875, 0.3125, 0.1562, 0.3125, 0.1563, 0.25, 0.1875, 0.6875, 0.1875, 0.75, 0.1563, 0.75, 0.1562, 0.6875, 0.1875, 0.1875, 0.1875, 0.25, 0.1563, 0.25, 0.1563, 0.1875, 0.1875, 0.625, 0.1875, 0.6875, 0.1562, 0.6875, 0.1563, 0.625, 0.1875, 0.125, 0.1875, 0.1875, 0.1563, 0.1875, 0.1563, 0.125, 0.1875, 0.5625, 0.1875, 0.625, 0.1563, 0.625, 0.1562, 0.5625, 0.1875, 0.0625, 0.1875, 0.125, 0.1563, 0.125, 0.1563, 0.0625, 0.1875, 0.5, 0.1875, 0.5625, 0.1562, 0.5625, 0.1562, 0.5, 0.1875, 0.9375, 0.1719, 1.0, 0.1563, 0.9375, 0.1719, 0.0, 0.1875, 0.0625, 0.1563, 0.0625, 0.1563, 0.1875, 0.1563, 0.25, 0.125, 0.25, 0.125, 0.1875, 0.1563, 0.625, 0.1562, 0.6875, 0.125, 0.6875, 0.125, 0.625, 0.1563, 0.125, 0.1563, 0.1875, 0.125, 0.1875, 0.125, 0.125, 0.1562, 0.5625, 0.1563, 0.625, 0.125, 0.625, 0.125, 0.5625, 0.1563, 0.0625, 0.1563, 0.125, 0.125, 0.125, 0.125, 0.0625, 0.1562, 0.5, 0.1562, 0.5625, 0.125, 0.5625, 0.125, 0.5, 0.1563, 0.9375, 0.1406, 1.0, 0.125, 0.9375, 0.1406, 0.0, 0.1563, 0.0625, 0.125, 0.0625, 0.1562, 0.4375, 0.1562, 0.5, 0.125, 0.5, 0.125, 0.4375, 0.1563, 0.875, 0.1563, 0.9375, 0.125, 0.9375, 0.125, 0.875, 0.1563, 0.375, 0.1562, 0.4375, 0.125, 0.4375, 0.125, 0.375, 0.1563, 0.8125, 0.1563, 0.875, 0.125, 0.875, 0.125, 0.8125, 0.1562, 0.3125, 0.1563, 0.375, 0.125, 0.375, 0.125, 0.3125, 0.1563, 0.75, 0.1563, 0.8125, 0.125, 0.8125, 0.125, 0.75, 0.1563, 0.25, 0.1562, 0.3125, 0.125, 0.3125, 0.125, 0.25, 0.1562, 0.6875, 0.1563, 0.75, 0.125, 0.75, 0.125, 0.6875, 0.125, 0.875, 0.125, 0.9375, 0.09375, 0.9375, 0.09375, 0.875, 0.125, 0.375, 0.125, 0.4375, 0.09375, 0.4375, 0.09375, 0.375, 0.125, 0.8125, 0.125, 0.875, 0.09375, 0.875, 0.09375, 0.8125, 0.125, 0.3125, 0.125, 0.375, 0.09375, 0.375, 0.09375, 0.3125, 0.125, 0.75, 0.125, 0.8125, 0.09375, 0.8125, 0.09375, 0.75, 0.125, 0.25, 0.125, 0.3125, 0.09375, 0.3125, 0.09375, 0.25, 0.125, 0.6875, 0.125, 0.75, 0.09375, 0.75, 0.09375, 0.6875, 0.125, 0.1875, 0.125, 0.25, 0.09375, 0.25, 0.09375, 0.1875, 0.125, 0.625, 0.125, 0.6875, 0.09375, 0.6875, 0.09375, 0.625, 0.125, 0.125, 0.125, 0.1875, 0.09375, 0.1875, 0.09375, 0.125, 0.125, 0.5625, 0.125, 0.625, 0.09375, 0.625, 0.09375, 0.5625, 0.125, 0.0625, 0.125, 0.125, 0.09375, 0.125, 0.09375, 0.0625, 0.125, 0.5, 0.125, 0.5625, 0.09375, 0.5625, 0.09375, 0.5, 0.125, 0.9375, 0.1094, 1.0, 0.09375, 0.9375, 0.1094, 0.0, 0.125, 0.0625, 0.09375, 0.0625, 0.125, 0.4375, 0.125, 0.5, 0.09375, 0.5, 0.09375, 0.4375, 0.09375, 0.625, 0.09375, 0.6875, 0.0625, 0.6875, 0.0625, 0.625, 0.09375, 0.125, 0.09375, 0.1875, 0.0625, 0.1875, 0.0625, 0.125, 0.09375, 0.5625, 0.09375, 0.625, 0.0625, 0.625, 0.0625, 0.5625, 0.09375, 0.0625, 0.09375, 0.125, 0.0625, 0.125, 0.0625, 0.0625, 0.09375, 0.5, 0.09375, 0.5625, 0.0625, 0.5625, 0.0625, 0.5, 0.09375, 0.9375, 0.07813, 1.0, 0.0625, 0.9375, 0.07813, 0.0, 0.09375, 0.0625, 0.0625, 0.0625, 0.09375, 0.4375, 0.09375, 0.5, 0.0625, 0.5, 0.0625, 0.4375, 0.09375, 0.875, 0.09375, 0.9375, 0.0625, 0.9375, 0.0625, 0.875, 0.09375, 0.375, 0.09375, 0.4375, 0.0625, 0.4375, 0.0625, 0.375, 0.09375, 0.8125, 0.09375, 0.875, 0.0625, 0.875, 0.0625, 0.8125, 0.09375, 0.3125, 0.09375, 0.375, 0.0625, 0.375, 0.0625, 0.3125, 0.09375, 0.75, 0.09375, 0.8125, 0.0625, 0.8125, 0.0625, 0.75, 0.09375, 0.25, 0.09375, 0.3125, 0.0625, 0.3125, 0.0625, 0.25, 0.09375, 0.6875, 0.09375, 0.75, 0.0625, 0.75, 0.0625, 0.6875, 0.09375, 0.1875, 0.09375, 0.25, 0.0625, 0.25, 0.0625, 0.1875, 0.0625, 0.375, 0.0625, 0.4375, 0.03125, 0.4375, 0.03125, 0.375, 0.0625, 0.8125, 0.0625, 0.875, 0.03125, 0.875, 0.03125, 0.8125, 0.0625, 0.3125, 0.0625, 0.375, 0.03125, 0.375, 0.03125, 0.3125, 0.0625, 0.75, 0.0625, 0.8125, 0.03125, 0.8125, 0.03125, 0.75, 0.0625, 0.25, 0.0625, 0.3125, 0.03125, 0.3125, 0.03125, 0.25, 0.0625, 0.6875, 0.0625, 0.75, 0.03125, 0.75, 0.03125, 0.6875, 0.0625, 0.1875, 0.0625, 0.25, 0.03125, 0.25, 0.03125, 0.1875, 0.0625, 0.625, 0.0625, 0.6875, 0.03125, 0.6875, 0.03125, 0.625, 0.0625, 0.125, 0.0625, 0.1875, 0.03125, 0.1875, 0.03125, 0.125, 0.0625, 0.5625, 0.0625, 0.625, 0.03125, 0.625, 0.03125, 0.5625, 0.0625, 0.0625, 0.0625, 0.125, 0.03125, 0.125, 0.03125, 0.0625, 0.0625, 0.5, 0.0625, 0.5625, 0.03125, 0.5625, 0.03125, 0.5, 0.0625, 0.9375, 0.04688, 1.0, 0.03125, 0.9375, 0.04688, 0.0, 0.0625, 0.0625, 0.03125, 0.0625, 0.0625, 0.4375, 0.0625, 0.5, 0.03125, 0.5, 0.03125, 0.4375, 0.0625, 0.875, 0.0625, 0.9375, 0.03125, 0.9375, 0.03125, 0.875, 0.03125, 0.125, 0.03125, 0.1875, 5.96e-08, 0.1875, 8.941e-08, 0.125, 0.03125, 0.5625, 0.03125, 0.625, 5.96e-08, 0.625, 0.0, 0.5625, 0.03125, 0.0625, 0.03125, 0.125, 8.941e-08, 0.125, 2.384e-07, 0.0625, 0.03125, 0.5, 0.03125, 0.5625, 0.0, 0.5625, 0.0, 0.5, 0.03125, 0.9375, 0.01563, 1.0, 2.384e-07, 0.9375, 0.01563, 0.0, 0.03125, 0.0625, 2.384e-07, 0.0625, 0.03125, 0.4375, 0.03125, 0.5, 0.0, 0.5, 0.0, 0.4375, 0.03125, 0.875, 0.03125, 0.9375, 2.384e-07, 0.9375, 8.941e-08, 0.875, 0.03125, 0.375, 0.03125, 0.4375, 0.0, 0.4375, 5.96e-08, 0.375, 0.03125, 0.8125, 0.03125, 0.875, 8.941e-08, 0.875, 5.96e-08, 0.8125, 0.03125, 0.3125, 0.03125, 0.375, 5.96e-08, 0.375, 0.0, 0.3125, 0.03125, 0.75, 0.03125, 0.8125, 5.96e-08, 0.8125, 0.0, 0.75, 0.03125, 0.25, 0.03125, 0.3125, 0.0, 0.3125, 0.0, 0.25, 0.03125, 0.6875, 0.03125, 0.75, 0.0, 0.75, 0.0, 0.6875, 0.03125, 0.1875, 0.03125, 0.25, 0.0, 0.25, 5.96e-08, 0.1875, 0.03125, 0.625, 0.03125, 0.6875, 0.0, 0.6875, 5.96e-08, 0.625, 1.0, 0.3125, 1.0, 0.375, 0.9688, 0.375, 0.9688, 0.3125, 1.0, 0.75, 1.0, 0.8125, 0.9688, 0.8125, 0.9688, 0.75, 1.0, 0.25, 1.0, 0.3125, 0.9688, 0.3125, 0.9688, 0.25, 1.0, 0.6875, 1.0, 0.75, 0.9688, 0.75, 0.9688, 0.6875, 1.0, 0.1875, 1.0, 0.25, 0.9688, 0.25, 0.9688, 0.1875, 1.0, 0.625, 1.0, 0.6875, 0.9688, 0.6875, 0.9688, 0.625, 1.0, 0.125, 1.0, 0.1875, 0.9688, 0.1875, 0.9688, 0.125, 1.0, 0.5625, 1.0, 0.625, 0.9688, 0.625, 0.9688, 0.5625, 1.0, 0.0625, 1.0, 0.125, 0.9688, 0.125, 0.9688, 0.0625, 1.0, 0.5, 1.0, 0.5625, 0.9688, 0.5625, 0.9688, 0.5, 1.0, 0.9375, 0.9844, 1.0, 0.9688, 0.9375, 0.9844, 0.0, 1.0, 0.0625, 0.9688, 0.0625, 1.0, 0.4375, 1.0, 0.5, 0.9688, 0.5, 0.9688, 0.4375, 1.0, 0.875, 1.0, 0.9375, 0.9688, 0.9375, 0.9688, 0.875, 1.0, 0.375, 1.0, 0.4375, 0.9688, 0.4375, 0.9688, 0.375, 1.0, 0.8125, 1.0, 0.875, 0.9688, 0.875, 0.9688, 0.8125, 0.9688, 0.0625, 0.9688, 0.125, 0.9375, 0.125, 0.9375, 0.0625, 0.9688, 0.5, 0.9688, 0.5625, 0.9375, 0.5625, 0.9375, 0.5, 0.9688, 0.9375, 0.9531, 1.0, 0.9375, 0.9375, 0.9531, 0.0, 0.9688, 0.0625, 0.9375, 0.0625, 0.9688, 0.4375, 0.9688, 0.5, 0.9375, 0.5, 0.9375, 0.4375, 0.9688, 0.875, 0.9688, 0.9375, 0.9375, 0.9375, 0.9375, 0.875, 0.9688, 0.375, 0.9688, 0.4375, 0.9375, 0.4375, 0.9375, 0.375, 0.9688, 0.8125, 0.9688, 0.875, 0.9375, 0.875, 0.9375, 0.8125, 0.9688, 0.3125, 0.9688, 0.375, 0.9375, 0.375, 0.9375, 0.3125, 0.9688, 0.75, 0.9688, 0.8125, 0.9375, 0.8125, 0.9375, 0.75, 0.9688, 0.25, 0.9688, 0.3125, 0.9375, 0.3125, 0.9375, 0.25, 0.9688, 0.6875, 0.9688, 0.75, 0.9375, 0.75, 0.9375, 0.6875, 0.9688, 0.1875, 0.9688, 0.25, 0.9375, 0.25, 0.9375, 0.1875, 0.9688, 0.625, 0.9688, 0.6875, 0.9375, 0.6875, 0.9375, 0.625, 0.9688, 0.125, 0.9688, 0.1875, 0.9375, 0.1875, 0.9375, 0.125, 0.9688, 0.5625, 0.9688, 0.625, 0.9375, 0.625, 0.9375, 0.5625, 0.9375, 0.75, 0.9375, 0.8125, 0.9062, 0.8125, 0.9062, 0.75, 0.9375, 0.25, 0.9375, 0.3125, 0.9062, 0.3125, 0.9062, 0.25, 0.9375, 0.6875, 0.9375, 0.75, 0.9062, 0.75, 0.9062, 0.6875, 0.9375, 0.1875, 0.9375, 0.25, 0.9062, 0.25, 0.9062, 0.1875, 0.9375, 0.625, 0.9375, 0.6875, 0.9062, 0.6875, 0.9062, 0.625, 0.9375, 0.125, 0.9375, 0.1875, 0.9062, 0.1875, 0.9063, 0.125, 0.9375, 0.5625, 0.9375, 0.625, 0.9062, 0.625, 0.9062, 0.5625, 0.9375, 0.0625, 0.9375, 0.125, 0.9063, 0.125, 0.9063, 0.0625, 0.9375, 0.5, 0.9375, 0.5625, 0.9062, 0.5625, 0.9062, 0.5, 0.9375, 0.9375, 0.9219, 1.0, 0.9063, 0.9375, 0.9219, 0.0, 0.9375, 0.0625, 0.9063, 0.0625, 0.9375, 0.4375, 0.9375, 0.5, 0.9062, 0.5, 0.9062, 0.4375, 0.9375, 0.875, 0.9375, 0.9375, 0.9063, 0.9375, 0.9063, 0.875, 0.9375, 0.375, 0.9375, 0.4375, 0.9062, 0.4375, 0.9062, 0.375, 0.9375, 0.8125, 0.9375, 0.875, 0.9063, 0.875, 0.9062, 0.8125, 0.9375, 0.3125, 0.9375, 0.375, 0.9062, 0.375, 0.9062, 0.3125, 0.9062, 0.5, 0.9062, 0.5625, 0.875, 0.5625, 0.875, 0.5, 0.9063, 0.9375, 0.8906, 1.0, 0.875, 0.9375, 0.8906, 0.0, 0.9063, 0.0625, 0.875, 0.0625, 0.9062, 0.4375, 0.9062, 0.5, 0.875, 0.5, 0.875, 0.4375, 0.9063, 0.875, 0.9063, 0.9375, 0.875, 0.9375, 0.875, 0.875, 0.9062, 0.375, 0.9062, 0.4375, 0.875, 0.4375, 0.875, 0.375, 0.9062, 0.8125, 0.9063, 0.875, 0.875, 0.875, 0.875, 0.8125, 0.9062, 0.3125, 0.9062, 0.375, 0.875, 0.375, 0.875, 0.3125, 0.9062, 0.75, 0.9062, 0.8125, 0.875, 0.8125, 0.875, 0.75, 0.9062, 0.25, 0.9062, 0.3125, 0.875, 0.3125, 0.875, 0.25, 0.9062, 0.6875, 0.9062, 0.75, 0.875, 0.75, 0.875, 0.6875, 0.9062, 0.1875, 0.9062, 0.25, 0.875, 0.25, 0.875, 0.1875, 0.9062, 0.625, 0.9062, 0.6875, 0.875, 0.6875, 0.875, 0.625, 0.9063, 0.125, 0.9062, 0.1875, 0.875, 0.1875, 0.875, 0.125, 0.9062, 0.5625, 0.9062, 0.625, 0.875, 0.625, 0.875, 0.5625, 0.9063, 0.0625, 0.9063, 0.125, 0.875, 0.125, 0.875, 0.0625, 0.875, 0.25, 0.875, 0.3125, 0.8438, 0.3125, 0.8438, 0.25, 0.875, 0.6875, 0.875, 0.75, 0.8438, 0.75, 0.8438, 0.6875, 0.875, 0.1875, 0.875, 0.25, 0.8438, 0.25, 0.8438, 0.1875, 0.875, 0.625, 0.875, 0.6875, 0.8438, 0.6875, 0.8438, 0.625, 0.875, 0.125, 0.875, 0.1875, 0.8438, 0.1875, 0.8438, 0.125, 0.875, 0.5625, 0.875, 0.625, 0.8438, 0.625, 0.8438, 0.5625, 0.875, 0.0625, 0.875, 0.125, 0.8438, 0.125, 0.8438, 0.0625, 0.875, 0.5, 0.875, 0.5625, 0.8438, 0.5625, 0.8438, 0.5, 0.875, 0.9375, 0.8594, 1.0, 0.8438, 0.9375, 0.8594, 0.0, 0.875, 0.0625, 0.8438, 0.0625, 0.875, 0.4375, 0.875, 0.5, 0.8438, 0.5, 0.8438, 0.4375, 0.875, 0.875, 0.875, 0.9375, 0.8438, 0.9375, 0.8438, 0.875, 0.875, 0.375, 0.875, 0.4375, 0.8438, 0.4375, 0.8438, 0.375, 0.875, 0.8125, 0.875, 0.875, 0.8438, 0.875, 0.8438, 0.8125, 0.875, 0.3125, 0.875, 0.375, 0.8438, 0.375, 0.8438, 0.3125, 0.875, 0.75, 0.875, 0.8125, 0.8438, 0.8125, 0.8438, 0.75, 0.8438, 0.9375, 0.8281, 1.0, 0.8125, 0.9375, 0.8281, 0.0, 0.8438, 0.0625, 0.8125, 0.0625, 0.8438, 0.4375, 0.8438, 0.5, 0.8125, 0.5, 0.8125, 0.4375, 0.8438, 0.875, 0.8438, 0.9375, 0.8125, 0.9375, 0.8125, 0.875, 0.8438, 0.375, 0.8438, 0.4375, 0.8125, 0.4375, 0.8125, 0.375, 0.8438, 0.8125, 0.8438, 0.875, 0.8125, 0.875, 0.8125, 0.8125, 0.8438, 0.3125, 0.8438, 0.375, 0.8125, 0.375, 0.8125, 0.3125, 0.8438, 0.75, 0.8438, 0.8125, 0.8125, 0.8125, 0.8125, 0.75, 0.8438, 0.25, 0.8438, 0.3125, 0.8125, 0.3125, 0.8125, 0.25, 0.8438, 0.6875, 0.8438, 0.75, 0.8125, 0.75, 0.8125, 0.6875, 0.8438, 0.1875, 0.8438, 0.25, 0.8125, 0.25, 0.8125, 0.1875, 0.8438, 0.625, 0.8438, 0.6875, 0.8125, 0.6875, 0.8125, 0.625, 0.8438, 0.125, 0.8438, 0.1875, 0.8125, 0.1875, 0.8125, 0.125, 0.8438, 0.5625, 0.8438, 0.625, 0.8125, 0.625, 0.8125, 0.5625, 0.8438, 0.0625, 0.8438, 0.125, 0.8125, 0.125, 0.8125, 0.0625, 0.8438, 0.5, 0.8438, 0.5625, 0.8125, 0.5625, 0.8125, 0.5, 0.8125, 0.6875, 0.8125, 0.75, 0.7812, 0.75, 0.7812, 0.6875, 0.8125, 0.1875, 0.8125, 0.25, 0.7812, 0.25, 0.7812, 0.1875, 0.8125, 0.625, 0.8125, 0.6875, 0.7812, 0.6875, 0.7812, 0.625, 0.8125, 0.125, 0.8125, 0.1875, 0.7812, 0.1875, 0.7812, 0.125, 0.8125, 0.5625, 0.8125, 0.625, 0.7812, 0.625, 0.7812, 0.5625, 0.8125, 0.0625, 0.8125, 0.125, 0.7812, 0.125, 0.7812, 0.0625, 0.8125, 0.5, 0.8125, 0.5625, 0.7812, 0.5625, 0.7812, 0.5, 0.8125, 0.9375, 0.7969, 1.0, 0.7812, 0.9375, 0.7969, 0.0, 0.8125, 0.0625, 0.7812, 0.0625, 0.8125, 0.4375, 0.8125, 0.5, 0.7812, 0.5, 0.7812, 0.4375, 0.8125, 0.875, 0.8125, 0.9375, 0.7812, 0.9375, 0.7812, 0.875, 0.8125, 0.375, 0.8125, 0.4375, 0.7812, 0.4375, 0.7812, 0.375, 0.8125, 0.8125, 0.8125, 0.875, 0.7812, 0.875, 0.7812, 0.8125, 0.8125, 0.3125, 0.8125, 0.375, 0.7812, 0.375, 0.7812, 0.3125, 0.8125, 0.75, 0.8125, 0.8125, 0.7812, 0.8125, 0.7812, 0.75, 0.8125, 0.25, 0.8125, 0.3125, 0.7812, 0.3125, 0.7812, 0.25, 0.7812, 0.4375, 0.7812, 0.5, 0.75, 0.5, 0.75, 0.4375, 0.7812, 0.875, 0.7812, 0.9375, 0.75, 0.9375, 0.75, 0.875, 0.7812, 0.375, 0.7812, 0.4375, 0.75, 0.4375, 0.75, 0.375, 0.7812, 0.8125, 0.7812, 0.875, 0.75, 0.875, 0.75, 0.8125, 0.7812, 0.3125, 0.7812, 0.375, 0.75, 0.375, 0.75, 0.3125, 0.7812, 0.75, 0.7812, 0.8125, 0.75, 0.8125, 0.75, 0.75, 0.7812, 0.25, 0.7812, 0.3125, 0.75, 0.3125, 0.75, 0.25, 0.7812, 0.6875, 0.7812, 0.75, 0.75, 0.75, 0.75, 0.6875, 0.7812, 0.1875, 0.7812, 0.25, 0.75, 0.25, 0.75, 0.1875, 0.7812, 0.625, 0.7812, 0.6875, 0.75, 0.6875, 0.75, 0.625, 0.7812, 0.125, 0.7812, 0.1875, 0.75, 0.1875, 0.75, 0.125, 0.7812, 0.5625, 0.7812, 0.625, 0.75, 0.625, 0.75, 0.5625, 0.7812, 0.0625, 0.7812, 0.125, 0.75, 0.125, 0.75, 0.0625, 0.7812, 0.5, 0.7812, 0.5625, 0.75, 0.5625, 0.75, 0.5, 0.7812, 0.9375, 0.7656, 1.0, 0.75, 0.9375, 0.7656, 0.0, 0.7812, 0.0625, 0.75, 0.0625])
me_cube_001.materials.append(mat_material_001)
me_cube_001.materials.append(mat_material)
me_cube_001.use_remesh_preserve_volume = False
me_cube_001.use_remesh_preserve_attributes = False
me_cube_001.use_mirror_vertex_groups = False
me_cube_001.update()
arm_armature = bpy.data.armatures.new('Armature')  # bones are not reproduced

# ---- objects
ob_light = bpy.data.objects.new('Light', light_light)
ob_camera = bpy.data.objects.new('Camera', cam_camera)
ob_cube_001 = bpy.data.objects.new('Cube.001', me_cube_001)
ob_armature = bpy.data.objects.new('Armature', arm_armature)

# ---- transforms, parenting, visibility, modifiers, constraints
ob_light.location = (4.076, 1.005, 5.904)
ob_light.rotation_euler = (0.6503, 0.05522, 1.866)
ob_light.lock_rotations_4d = False
ob_light.empty_display_type = 'ARROWS'
ob_light.color = (0.0, 0.0, 0.0, 0.0)
ob_light.lineart.crease_threshold = 0.0
ob_camera.location = (7.359, -6.926, 4.958)
ob_camera.rotation_euler = (1.109, 0.0, 0.8149)
ob_camera.lock_rotations_4d = False
ob_camera.empty_display_type = 'ARROWS'
ob_camera.color = (0.0, 0.0, 0.0, 0.0)
ob_camera.display_type = 'WIRE'
ob_camera.lineart.crease_threshold = 0.0
ob_cube_001.parent = ob_armature
ob_cube_001.matrix_parent_inverse = Matrix(((1.0, 0.0, 0.0, -0.0), (-0.0, -4.371e-08, 1.0, 2.65e-08), (0.0, -1.0, -4.371e-08, 0.6064), (-0.0, 0.0, -0.0, 1.0)))
ob_cube_001.location = (0.0, -1.991, 0.0)
ob_cube_001.scale = (0.29, 0.718, 0.29)
ob_cube_001.lock_rotations_4d = False
ob_cube_001.empty_display_type = 'ARROWS'
ob_cube_001.lineart.crease_threshold = 0.0
_vg = ob_cube_001.vertex_groups.new(name='Bone')
_vg.add([92, 93, 94, 95, 96, 97, 98, 99], 1.0, 'REPLACE')
_vg = ob_cube_001.vertex_groups.new(name='Bone.001')
for _i, _w in zip([100, 101, 102, 103, 104, 105, 106, 107, 108, 109, 110, 111, 112, 113, 114, 115, 116, 117, 118, 119, 120, 121, 122, 123, 124, 125, 126, 127, 128, 129, 130, 131, 132, 133, 134, 135, 136, 137, 138, 139, 140, 141, 142, 143, 144, 145, 146, 147, 148, 149, 150, 151, 152, 153, 154, 155, 156, 157, 158, 159, 160, 161, 162, 163, 164, 165, 166, 167, 168, 169, 170, 171, 172, 173, 174, 175, 176, 177, 178, 179, 180, 181, 182, 183, 184, 185, 186, 187, 188, 189, 190, 191, 192, 193, 194, 195, 196, 197, 198, 199, 200, 201, 202, 203, 204, 205, 206, 207, 208, 209, 210, 211, 212, 213, 214, 215, 216, 217, 218, 219, 220, 221, 222, 223, 224, 225, 226, 227, 228, 229, 230, 231, 232, 233, 234, 235, 236, 237, 238, 239, 240, 241, 242, 243, 244, 245, 246, 247, 248, 249, 250, 251, 252, 253, 254, 255, 256, 257, 258, 259, 260, 261, 262, 263, 264, 265, 266, 267, 268, 269, 270, 271, 272, 273, 274, 275, 276, 277, 278, 279, 280, 281, 282, 283, 284, 285, 286, 287, 288, 289, 290, 291, 292, 293, 294, 295, 296, 297, 298, 299, 300, 301, 302, 303, 304, 305, 306, 307, 308, 309, 310, 311, 312, 313, 314, 315, 316, 317, 318, 319, 320, 321, 322, 323, 324, 325, 326, 327, 328, 329, 330, 331, 332, 333, 334, 335, 336, 337, 338, 339, 340, 341, 342, 344, 345, 346, 347, 348, 349, 350, 351, 352, 353, 354, 355, 356, 357, 358, 359, 360, 361, 362, 363, 364, 365, 366, 367, 368, 369, 370, 371, 372, 373, 374, 375, 376, 377, 378, 379, 380, 381, 382, 383, 384, 385, 386, 387, 388, 389, 390, 391, 392, 393, 394, 395, 396, 397, 398, 399, 400, 401, 402, 403, 404, 405, 406, 407, 408, 409, 410, 411, 412, 413, 414, 415, 416, 417, 418, 419, 420, 421, 422, 423, 424, 425, 426, 427, 428, 429, 430, 431, 432, 433, 434, 435, 436, 437, 438, 439, 440, 441, 442, 443, 444, 445, 446, 447, 448, 449, 450, 451, 452, 453, 454, 455, 456, 457, 458, 459, 460, 461, 462, 463, 464, 465, 466, 467, 468, 469, 470, 471, 472, 473, 474, 475, 476, 477, 478, 479, 480, 481, 482, 483, 484, 485, 486, 487, 488, 489, 490, 491, 492, 493, 494, 495, 496, 497, 498, 499, 500, 501, 502, 503, 504, 505, 506, 507, 508, 509, 510, 511, 512, 513, 514, 515, 516, 517, 518, 519, 520, 521, 522, 523, 524, 525, 526, 527, 528, 529, 530, 531, 532, 533, 534, 535, 536, 537, 538, 539, 540, 541, 542, 543, 544, 545, 546, 547, 548, 549, 550, 551, 552, 553, 554, 555, 556, 557, 558, 559, 560, 561, 562, 563, 564, 565, 566, 567, 568, 569, 570, 571, 572, 573, 574, 575, 576, 577, 578, 579, 580, 581], [0.9925, 0.9949, 0.9965, 0.9977, 0.9985, 0.9992, 0.9997, 1.0, 0.9997, 0.9965, 0.9925, 0.9948, 0.9964, 0.9976, 0.9984, 0.999, 0.9995, 0.9996, 0.9995, 0.999, 0.9984, 0.9976, 0.9964, 0.9948, 0.9924, 0.9923, 0.9945, 0.9961, 0.9973, 0.9981, 0.9987, 0.999, 0.9992, 0.999, 0.9987, 0.9981, 0.9973, 0.9961, 0.9945, 0.9923, 0.992, 0.9941, 0.9957, 0.9968, 0.9976, 0.9981, 0.9984, 0.9985, 0.9984, 0.9981, 0.9976, 0.9968, 0.9957, 0.9941, 0.992, 0.9916, 0.9935, 0.995, 0.996, 0.9968, 0.9973, 0.9976, 0.9977, 0.9976, 0.9973, 0.9968, 0.996, 0.995, 0.9935, 0.9916, 0.9911, 0.9928, 0.994, 0.995, 0.9957, 0.9961, 0.9964, 0.9965, 0.9964, 0.9961, 0.9957, 0.995, 0.994, 0.9928, 0.9911, 0.9905, 0.9918, 0.9928, 0.9935, 0.9941, 0.9945, 0.9947, 0.9948, 0.9947, 0.9945, 0.9941, 0.9935, 0.9928, 0.9918, 0.9905, 0.9898, 0.9906, 0.9912, 0.9916, 0.992, 0.9922, 0.9924, 0.9924, 0.9924, 0.9922, 0.992, 0.9916, 0.9912, 0.9905, 0.9898, 0.989, 0.9891, 0.9891, 0.9891, 0.9891, 0.989, 0.9889, 0.9889, 0.9889, 0.989, 0.9891, 0.9891, 0.9891, 0.9891, 0.989, 0.9882, 0.9874, 0.9866, 0.9858, 0.985, 0.9843, 0.9838, 0.9836, 0.9838, 0.9843, 0.985, 0.9858, 0.9866, 0.9874, 0.9882, 0.9873, 0.9855, 0.9835, 0.9814, 0.9794, 0.9774, 0.976, 0.9754, 0.976, 0.9774, 0.9793, 0.9814, 0.9835, 0.9854, 0.9873, 0.9864, 0.9834, 0.9798, 0.9758, 0.9715, 0.9671, 0.9635, 0.9618, 0.9635, 0.9671, 0.9714, 0.9757, 0.9798, 0.9833, 0.9864, 0.9856, 0.9812, 0.9756, 0.9687, 0.9605, 0.9514, 0.9427, 0.9379, 0.9426, 0.9513, 0.9604, 0.9686, 0.9755, 0.9811, 0.9856, 0.9848, 0.9791, 0.9711, 0.9602, 0.9457, 0.9274, 0.9062, 0.8906, 0.9061, 0.9272, 0.9456, 0.9601, 0.971, 0.979, 0.9848, 0.989, 0.9842, 0.9772, 0.9668, 0.9509, 0.9269, 0.8902, 0.8353, 0.7736, 0.8351, 0.89, 0.9267, 0.9508, 0.9667, 0.9772, 0.9842, 0.9839, 0.976, 0.9635, 0.9425, 0.9057, 0.8348, 0.6857, 0.3888, 0.6852, 0.8345, 0.9055, 0.9424, 0.9634, 0.976, 0.9838, 0.9837, 0.9756, 0.9622, 0.9385, 0.8917, 0.776, 0.3981, 0.3964, 0.7754, 0.8915, 0.9384, 0.9621, 0.9755, 0.9837, 0.9839, 0.976, 0.9635, 0.9426, 0.9061, 0.8358, 0.6888, 0.4017, 0.6884, 0.8355, 0.9059, 0.9425, 0.9634, 0.976, 0.9838, 0.9843, 0.9773, 0.9668, 0.9511, 0.9273, 0.8911, 0.8373, 0.7776, 0.8372, 0.8911, 0.9272, 0.951, 0.9668, 0.9772, 0.9842, 0.9848, 0.9791, 0.9712, 0.9604, 0.9461, 0.9281, 0.9074, 0.8923, 0.9073, 0.928, 0.9461, 0.9604, 0.9711, 0.9791, 0.9848, 0.989, 0.9856, 0.9812, 0.9757, 0.9689, 0.9608, 0.9519, 0.9434, 0.9388, 0.9434, 0.9519, 0.9608, 0.9689, 0.9757, 0.9812, 0.9856, 0.9864, 0.9834, 0.9799, 0.9759, 0.9717, 0.9674, 0.9639, 0.9623, 0.9639, 0.9674, 0.9717, 0.9759, 0.9799, 0.9834, 0.9864, 0.9873, 0.9855, 0.9836, 0.9815, 0.9795, 0.9777, 0.9762, 0.9757, 0.9762, 0.9777, 0.9795, 0.9815, 0.9836, 0.9855, 0.9873, 0.9882, 0.9874, 0.9867, 0.9859, 0.9851, 0.9845, 0.984, 0.9838, 0.984, 0.9845, 0.9851, 0.9859, 0.9867, 0.9874, 0.9882, 0.9891, 0.9891, 0.9892, 0.9892, 0.9892, 0.9891, 0.989, 0.989, 0.989, 0.9891, 0.9892, 0.9892, 0.9892, 0.9891, 0.9891, 0.9898, 0.9906, 0.9912, 0.9917, 0.9921, 0.9923, 0.9924, 0.9925, 0.9924, 0.9923, 0.9921, 0.9917, 0.9912, 0.9906, 0.9898, 0.9905, 0.9918, 0.9928, 0.9936, 0.9942, 0.9946, 0.9948, 0.9949, 0.9948, 0.9945, 0.9942, 0.9936, 0.9928, 0.9918, 0.9905, 0.9911, 0.9928, 0.9941, 0.995, 0.9957, 0.9961, 0.9964, 0.9965, 0.9964, 0.9961, 0.9957, 0.995, 0.994, 0.9928, 0.9911, 0.9916, 0.9936, 0.995, 0.996, 0.9968, 0.9973, 0.9976, 0.9977, 0.9976, 0.9973, 0.9968, 0.996, 0.995, 0.9936, 0.9916, 0.992, 0.9941, 0.9957, 0.9968, 0.9976, 0.9981, 0.9984, 0.9985, 0.9984, 0.9981, 0.9976, 0.9968, 0.9957, 0.9941, 0.992, 0.9923, 0.9946, 0.9962, 0.9973, 0.9981, 0.9987, 0.999, 0.9992, 0.999, 0.9987, 0.9981, 0.9973, 0.9962, 0.9945, 0.9923, 0.9925, 0.9948, 0.9964, 0.9976, 0.9984, 0.999, 0.9995, 0.9997, 0.9995, 0.999, 0.9984, 0.9976, 0.9964, 0.9948, 0.9924, 0.9992, 0.9985, 0.9977, 0.9949, 0.9925]): _vg.add([_i], _w, 'REPLACE')
_vg = ob_cube_001.vertex_groups.new(name='Bone.002')
for _i, _w in zip([0, 1, 2, 3, 4, 5, 6, 7, 8, 9, 10, 11, 12, 13, 16, 17, 18, 19, 20, 21, 22, 23, 24, 25, 26, 27, 28, 29, 30, 31, 32, 33, 34, 35, 36, 37, 38, 39, 43, 44, 48, 49, 50, 51, 52, 53, 54, 55, 56, 57, 58, 59, 60, 61, 72, 73, 74, 75, 76, 77, 78, 79, 264, 265, 266, 267, 268, 269, 270, 278, 279, 280, 281, 282, 283, 284, 285, 286, 292, 293, 294, 295, 296, 297, 298, 299, 300, 301, 302, 308, 309, 310, 311, 312, 313, 314, 315, 316, 317, 318, 323, 324, 325, 326, 327, 328, 329, 330, 331, 332, 333, 338, 339, 340, 341, 342, 343, 344, 345, 346, 347, 348, 353, 354, 355, 356, 357, 358, 359, 360, 361, 362, 363, 368, 369, 370, 371, 372, 373, 374, 375, 376, 377, 378, 383, 384, 385, 386, 387, 388, 389, 390, 391, 392, 393, 400, 401, 402, 403, 404, 405, 406, 407, 408, 416, 417, 418, 419, 420, 421, 422], [0.9916, 0.9913, 0.9773, 0.9812, 0.9905, 0.9904, 0.9556, 0.9591, 0.1796, 0.191, 0.1055, 0.0892, 0.03766, 0.01961, 0.9911, 0.991, 0.9907, 0.9904, 0.9742, 0.9696, 0.9629, 0.9577, 0.9617, 0.9676, 0.9735, 0.9784, 0.9905, 0.9909, 0.9912, 0.9914, 0.1227, 0.1419, 0.1644, 0.184, 0.1716, 0.1477, 0.1198, 0.1006, 0.01871, 0.0244, 0.9918, 0.9917, 0.9574, 0.9571, 0.9879, 0.9926, 0.9902, 0.9902, 0.1859, 0.1914, 0.0567, 0.02557, 0.03275, 0.02143, 0.9924, 0.9922, 0.9954, 0.9948, 0.9956, 0.9936, 0.9932, 0.9925, 0.007097, 0.01577, 0.02302, 0.0263, 0.02308, 0.01586, 0.007202, 0.01262, 0.029, 0.04721, 0.05733, 0.06207, 0.05737, 0.04736, 0.02915, 0.01275, 0.007848, 0.02963, 0.05429, 0.07265, 0.09383, 0.1094, 0.09392, 0.07276, 0.0544, 0.0298, 0.007971, 0.01647, 0.04823, 0.07313, 0.1098, 0.1647, 0.2264, 0.1649, 0.11, 0.07328, 0.04844, 0.01661, 0.0231, 0.0575, 0.09426, 0.1652, 0.3143, 0.6112, 0.3148, 0.1655, 0.09446, 0.05762, 0.02323, 0.02569, 0.06149, 0.1083, 0.224, 0.6019, 0.9936, 0.6036, 0.2246, 0.1085, 0.0616, 0.02582, 0.023, 0.05738, 0.09394, 0.1642, 0.3112, 0.5983, 0.3116, 0.1645, 0.09407, 0.05746, 0.0231, 0.01631, 0.04786, 0.07272, 0.1089, 0.1627, 0.2224, 0.1628, 0.1089, 0.07278, 0.04796, 0.01639, 0.007657, 0.02924, 0.05391, 0.07195, 0.09265, 0.1077, 0.09267, 0.07197, 0.05394, 0.02929, 0.007705, 0.01226, 0.02839, 0.04624, 0.05662, 0.06122, 0.05663, 0.04625, 0.0284, 0.01229, 0.006636, 0.01511, 0.02217, 0.02533, 0.02217, 0.01511, 0.006641]): _vg.add([_i], _w, 'REPLACE')
_vg = ob_cube_001.vertex_groups.new(name='Bone.003')
for _i, _w in zip([6, 7, 8, 9, 10, 11, 12, 13, 14, 15, 21, 22, 23, 24, 25, 32, 33, 34, 35, 36, 37, 38, 39, 40, 41, 42, 43, 44, 45, 46, 47, 50, 51, 56, 57, 58, 59, 60, 61, 62, 63, 64, 65, 66, 68, 69, 70, 71, 84, 85, 86, 87], [0.02921, 0.02126, 0.7017, 0.7106, 0.8339, 0.8213, 0.4072, 0.4967, 0.4899, 0.1162, 0.005648, 0.01717, 0.02594, 0.01689, 0.007072, 0.8182, 0.7939, 0.7615, 0.7298, 0.7131, 0.7506, 0.7937, 0.8164, 0.502, 0.4785, 0.4982, 0.5039, 0.4, 0.1353, 0.1311, 0.09048, 0.0253, 0.02637, 0.7227, 0.7239, 0.9172, 0.9378, 0.394, 0.4749, 0.4539, 0.1851, 0.4122, 0.05957, 0.1196, 0.384, 0.08183, 0.4288, 0.3907, 0.0506, 0.01151, 0.08191, 0.0691]): _vg.add([_i], _w, 'REPLACE')
_vg = ob_cube_001.vertex_groups.new(name='Bone.004')
for _i, _w in zip([12, 13, 14, 40, 41, 42, 43, 44, 45, 46, 60, 61, 64, 65, 66, 67, 68, 69, 70, 71, 80, 81, 82, 83, 84, 85, 86, 87, 91], [0.1119, 0.0566, 0.008156, 0.02864, 0.09774, 0.07152, 0.06409, 0.121, 0.1243, 0.07286, 0.1081, 0.07267, 0.1024, 0.03842, 0.7558, 0.07254, 0.2417, 0.543, 0.1651, 0.2733, 0.9479, 0.9488, 0.972, 0.9681, 0.8951, 0.9144, 0.835, 0.8568, 0.05484]): _vg.add([_i], _w, 'REPLACE')
_vg = ob_cube_001.vertex_groups.new(name='Bone.005')
for _i, _w in zip([8, 9, 10, 11, 12, 13, 14, 15, 32, 33, 34, 35, 36, 37, 38, 39, 40, 41, 42, 43, 44, 45, 46, 47, 56, 57, 60, 61, 62, 63, 64, 65, 66, 67, 68, 69, 70, 71, 80, 81, 83, 84, 85, 86, 87, 88, 89, 90, 91], [0.09145, 0.08365, 0.05457, 0.08406, 0.4172, 0.4095, 0.467, 0.8573, 0.05089, 0.05413, 0.06255, 0.07286, 0.09004, 0.08038, 0.06969, 0.07363, 0.4462, 0.409, 0.4058, 0.396, 0.4131, 0.6659, 0.6995, 0.8636, 0.07257, 0.07022, 0.4454, 0.4123, 0.5204, 0.794, 0.484, 0.8917, 0.1229, 0.8859, 0.368, 0.3283, 0.3895, 0.303, 0.01183, 0.03902, 0.003123, 0.05207, 0.0502, 0.07876, 0.06828, 0.02522, 0.0001613, 0.04878, 0.05521]): _vg.add([_i], _w, 'REPLACE')
_vg = ob_cube_001.vertex_groups.new(name='Bone.006')
for _i, _w in zip([44, 45, 46, 69, 88, 89, 90, 91], [0.007317, 0.05773, 0.07988, 0.03391, 0.9524, 0.967, 0.9326, 0.8781]): _vg.add([_i], _w, 'REPLACE')
_m = ob_cube_001.modifiers.new('Armature', 'ARMATURE')
_m.object = ob_armature
ob_armature.location = (0.0, 0.6064, 0.0)
ob_armature.rotation_euler = (1.571, -0.0, 0.0)
ob_armature.lineart.crease_threshold = 0.0

# ---- collection membership
col_collection.objects.link(ob_light)
col_collection.objects.link(ob_camera)
col_collection.objects.link(ob_cube_001)
col_collection.objects.link(ob_armature)

# ---- scene / render settings (as saved in the file)
scene.camera = ob_camera
scene.frame_start = 0; scene.frame_end = 20; scene.frame_set(0)
scene.render.engine = 'BLENDER_EEVEE_NEXT'
scene.cycles.use_denoising = False
scene.cycles.samples = 128
scene.cycles.sampling_pattern = 'TABULATED_SOBOL'
scene.cycles.use_adaptive_sampling = False
scene.cycles.use_light_tree = False
scene.view_settings.view_transform = 'Filmic'
bpy.context.view_layer.update()
